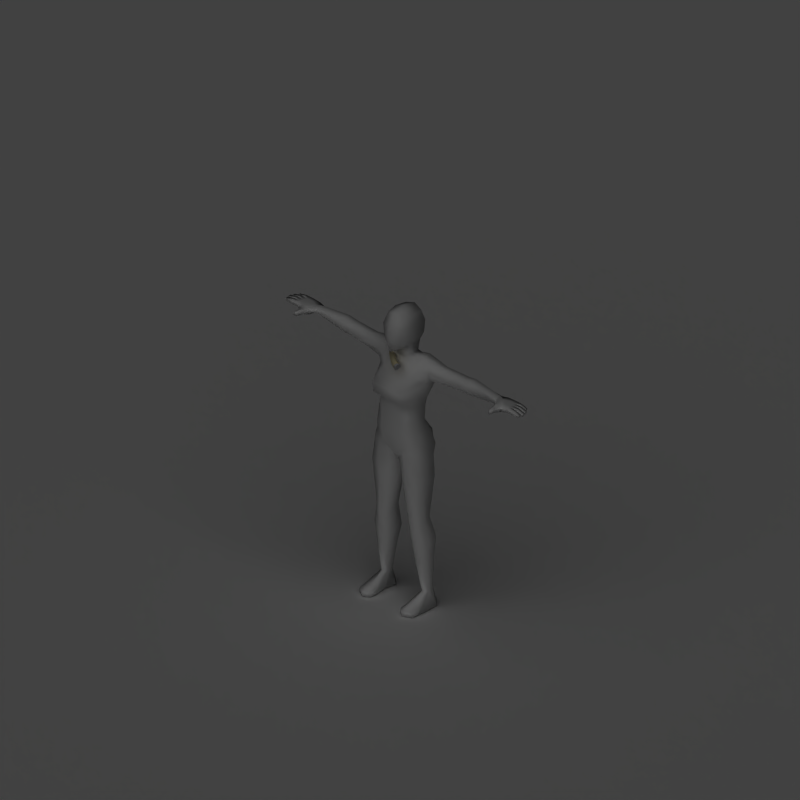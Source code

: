 # Source: dagger.blend  (saved by Blender 2.79.7; exported with 4.5.12 LTS)
import bpy
from mathutils import Matrix  # noqa: F401  (used for matrix-valued properties, if any)

bpy.ops.wm.read_factory_settings(use_empty=True)
scene = bpy.context.scene
scene.name = 'Scene'

# ---- collections
col_collection_1 = bpy.data.collections.new('Collection 1'); scene.collection.children.link(col_collection_1)

# ---- materials (node trees are filled in below, after node groups)
mat_silver_002 = bpy.data.materials.new('Silver.002')
mat_silver_002.alpha_threshold = 0.0
mat_silver_002.preview_render_type = 'SHADERBALL'
mat_silver_002.diffuse_color = (0.7737, 0.7737, 0.7737, 1.0)
mat_silver_002.roughness = 0.5
mat_silver_002.specular_intensity = 0.8
mat_silver_002.line_color = (0.0, 0.0, 0.0, 1.0)
mat_wood_001 = bpy.data.materials.new('Wood.001')
mat_wood_001.alpha_threshold = 0.0
mat_wood_001.preview_render_type = 'FLAT'
mat_wood_001.diffuse_color = (0.9195, 0.8729, 0.6924, 1.0)
mat_wood_001.roughness = 0.5
mat_wood_001.specular_intensity = 0.0
mat_wood_001.line_color = (0.0, 0.0, 0.0, 1.0)
mat_silver_001 = bpy.data.materials.new('Silver.001')
mat_silver_001.alpha_threshold = 0.0
mat_silver_001.diffuse_color = (0.7737, 0.7737, 0.7737, 1.0)
mat_silver_001.roughness = 0.5
mat_silver_001.specular_intensity = 0.8
mat_silver_001.line_color = (0.0, 0.0, 0.0, 1.0)
mat_invis = bpy.data.materials.new('Invis')
mat_invis.alpha_threshold = 0.0
mat_invis.preview_render_type = 'SHADERBALL'
mat_invis.diffuse_color = (1.0, 1.0, 1.0, 1.0)
mat_invis.roughness = 0.5
mat_invis.specular_intensity = 0.0
mat_shadowcatcher = bpy.data.materials.new('ShadowCatcher')
mat_shadowcatcher.alpha_threshold = 0.0
mat_shadowcatcher.diffuse_color = (1.0, 1.0, 1.0, 1.0)
mat_shadowcatcher.roughness = 0.5
mat_shadowcatcher.line_color = (0.0, 0.0, 0.0, 0.666)

# ---- node groups
ng_auto_smooth = bpy.data.node_groups.new('Auto Smooth', 'GeometryNodeTree')
_s = ng_auto_smooth.interface.new_socket(name='Geometry', in_out='OUTPUT', socket_type='NodeSocketGeometry')
_s = ng_auto_smooth.interface.new_socket(name='Geometry', in_out='INPUT', socket_type='NodeSocketGeometry')
_s = ng_auto_smooth.interface.new_socket(name='Angle', in_out='INPUT', socket_type='NodeSocketFloat')
_s.subtype = 'ANGLE'
_s.min_value = 0.0
_s.max_value = 3.142
ng_auto_smooth.is_modifier = True
_N = ng_auto_smooth.nodes; _L = ng_auto_smooth.links
n0 = _N.new('NodeGroupOutput'); n0.name = 'Group Output'; n0.location = (480, -100)
n1 = _N.new('NodeGroupInput'); n1.name = 'Group Input'; n1.location = (-420, -300)
n2 = _N.new('NodeGroupInput'); n2.name = 'Group Input.001'; n2.location = (-60, -100)
n3 = _N.new('GeometryNodeSetShadeSmooth'); n3.name = 'Set Shade Smooth'; n3.location = (120, -100)
n3.domain = 'EDGE'
n4 = _N.new('GeometryNodeSetShadeSmooth'); n4.name = 'Set Shade Smooth.001'; n4.location = (300, -100)
n5 = _N.new('GeometryNodeInputMeshEdgeAngle'); n5.name = 'Edge Angle'; n5.location = (-420, -220)
n6 = _N.new('GeometryNodeInputEdgeSmooth'); n6.name = 'Is Edge Smooth'; n6.location = (-60, -160)
n7 = _N.new('GeometryNodeInputShadeSmooth'); n7.name = 'Is Face Smooth'; n7.location = (-240, -340)
n8 = _N.new('FunctionNodeBooleanMath'); n8.name = 'Boolean Math'; n8.location = (-60, -220)
n9 = _N.new('FunctionNodeCompare'); n9.name = 'Compare'; n9.location = (-240, -180)
n9.operation = 'LESS_EQUAL'
_L.new(n5.outputs[0], n9.inputs[0])
_L.new(n4.outputs[0], n0.inputs[0])
_L.new(n1.outputs[1], n9.inputs[1])
_L.new(n9.outputs[0], n8.inputs[0])
_L.new(n7.outputs[0], n8.inputs[1])
_L.new(n2.outputs[0], n3.inputs[0])
_L.new(n6.outputs[0], n3.inputs[1])
_L.new(n3.outputs[0], n4.inputs[0])
_L.new(n8.outputs[0], n3.inputs[2])
n0.is_active_output = True

# ---- material node trees

# ---- world
world_world = bpy.data.worlds.new('World'); scene.world = world_world
world_world.color = (0.0, 0.0, 0.0)
world_world.use_sun_shadow = False
world_world.sun_shadow_jitter_overblur = 0.0
world_world.cycles.sampling_method = 'MANUAL'
world_world.cycles.sample_map_resolution = 256

# ---- cameras
cam_camera_001 = bpy.data.cameras.new('Camera.001')
cam_camera_001.type = 'ORTHO'
cam_camera_001.passepartout_alpha = 0.2
cam_camera_001.clip_end = 100.0
cam_camera_001.lens = 35.0
cam_camera_001.sensor_width = 32.0
cam_camera_001.sensor_height = 18.0
cam_camera_001.ortho_scale = 4.245
cam_camera_001.show_passepartout = False
cam_camera_001.show_safe_areas = True
cam_camera_001.dof.focus_distance = 0.0
cam_camera_001.dof.aperture_fstop = 128.0

# ---- lights
light_lamp = bpy.data.lights.new('Lamp', 'SUN')
light_lamp.transmission_factor = 0.0
light_lamp.angle = 1.571
light_lamp.energy = 1.0
light_lamp.shadow_buffer_clip_start = 0.5
light_lamp.shadow_soft_size = 1.0
light_lamp.shadow_cascade_max_distance = 1000.0
light_lamp.cycles.use_multiple_importance_sampling = False

# ---- meshes
me_plane = bpy.data.meshes.new('Plane')
me_plane.from_pydata([], [], [])
me_plane.use_remesh_preserve_volume = False
me_plane.use_remesh_preserve_attributes = False
me_plane.use_mirror_vertex_groups = False
me_plane.update()
me_mefeysword = bpy.data.meshes.new('meFeySword')
me_mefeysword.from_pydata([(0.00614, -0.003248, -0.01496), (0.00582, -0.01349, 1.755e-05), (0.006141, -0.003248, 0.01499), (0.006448, 0.01381, 0.01499), (0.006768, 0.02406, 5.294e-06), (0.006447, 0.01381, -0.01496), (0.04176, 0.01199, -0.01496), (0.04413, 0.02241, 5.264e-06), (0.04176, 0.012, 0.01499), (0.03939, -0.003625, 0.01499), (0.03703, -0.01404, 1.753e-05), (0.03939, -0.003635, -0.01496), (0.0684, -0.01044, -0.01589), (0.06346, -0.02063, 1.969e-05), (0.0684, -0.01043, 0.01592), (0.07513, 0.00471, 0.01591), (0.08007, 0.01491, 7.557e-06), (0.07513, 0.0047, -0.01589), (0.09138, -0.00183, -0.01716), (0.09392, 0.01083, 9.509e-06), (0.09138, -0.001819, 0.01719), (0.08342, -0.01947, 0.01719), (0.0776, -0.02966, 2.265e-05), (0.08342, -0.01948, -0.01716), (0.08931, -0.02385, -0.01715), (0.08142, -0.03275, 2.365e-05), (0.08931, -0.02383, 0.0172), (0.1017, -0.007272, 0.01719), (0.1098, 0.001946, 1.201e-05), (0.1017, -0.007283, -0.01716), (-0.3568, 0.01329, 4.603e-06), (-0.3334, -0.004807, 1.701e-05), (-0.3121, 0.01179, -0.004037), (-0.3121, 0.01179, 0.00405), (-0.3021, -0.01917, 2.708e-05), (-0.2841, -0.001858, -0.004028), (-0.2841, -0.001857, 0.004059), (-0.2712, 0.01201, -0.004037), (-0.2712, 0.01201, 0.00405), (-0.2682, -0.02603, 3.218e-05), (-0.2565, -0.01025, -0.004023), (-0.2565, -0.01025, 0.004064), (-0.2414, 0.01206, -0.004036), (-0.2414, 0.01206, 0.004051), (-0.2367, -0.02654, 3.301e-05), (-0.2263, -0.01171, -0.00402), (-0.2263, -0.0117, 0.004067), (-0.2113, 0.01212, -0.004036), (-0.2113, 0.01213, 0.004051), (-0.2014, -0.02198, 3.054e-05), (-0.1924, -0.009436, -0.004021), (-0.1924, -0.009435, 0.004066), (-0.1795, 0.01456, -0.004037), (-0.1795, 0.01456, 0.00405), (-0.1676, -0.01769, 2.821e-05), (-0.1561, -0.00181, -0.004026), (-0.1561, -0.001809, 0.004061), (-0.1461, 0.01625, -0.004038), (-0.1461, 0.01625, 0.004049), (-0.1346, -0.01777, 2.879e-05), (-0.1215, 0.0001515, -0.004027), (-0.1215, 0.0001528, 0.00406), (-0.1106, 0.01975, -0.004039), (-0.1106, 0.01975, 0.004048), (-0.09508, -0.0229, 3.277e-05), (-0.0866, -0.006803, -0.004021), (-0.0866, -0.006801, 0.004066), (-0.07281, 0.02551, -0.004043), (-0.07281, 0.02551, 0.004044), (-0.08931, -0.02526, 3.446e-05), (-0.08102, -0.009744, 0.004069), (-0.08102, -0.009745, -0.004018), (-0.06476, 0.02, -0.004043), (-0.06476, 0.02, 0.004044), (-0.07697, -0.01762, 1.731e-05), (-0.07098, -0.006842, -0.0136), (-0.07098, -0.006842, 0.01363), (-0.06052, 0.01152, 0.01363), (-0.05033, 0.02268, 6.161e-06), (-0.06052, 0.01152, -0.0136), (-0.08655, -0.01966, 1.731e-05), (-0.08056, -0.00888, -0.0136), (-0.08056, -0.008879, 0.01363), (-0.06973, 0.009998, 0.01363), (-0.06394, 0.0203, 6.164e-06), (-0.06973, 0.009998, -0.0136)], [], [(0, 5, 6, 11), (5, 4, 7, 6), (4, 3, 8, 7), (3, 2, 9, 8), (2, 1, 10, 9), (1, 0, 11, 10), (10, 11, 12, 13), (9, 10, 13, 14), (8, 9, 14, 15), (7, 8, 15, 16), (6, 7, 16, 17), (11, 6, 17, 12), (12, 17, 18, 23), (17, 16, 19, 18), (16, 15, 20, 19), (15, 14, 21, 20), (14, 13, 22, 21), (13, 12, 23, 22), (22, 23, 24, 25), (21, 22, 25, 26), (20, 21, 26, 27), (19, 20, 27, 28), (18, 19, 28, 29), (23, 18, 29, 24), (33, 32, 30), (38, 37, 32, 33), (43, 42, 37, 38), (48, 47, 42, 43), (53, 52, 47, 48), (58, 57, 52, 53), (63, 62, 57, 58), (68, 67, 62, 63), (32, 31, 30), (33, 30, 31), (35, 34, 31, 32), (34, 36, 33, 31), (37, 35, 32), (36, 38, 33), (40, 39, 34, 35), (39, 41, 36, 34), (42, 40, 35, 37), (41, 43, 38, 36), (45, 44, 39, 40), (44, 46, 41, 39), (47, 45, 40, 42), (46, 48, 43, 41), (50, 49, 44, 45), (49, 51, 46, 44), (52, 50, 45, 47), (51, 53, 48, 46), (55, 54, 49, 50), (54, 56, 51, 49), (57, 55, 50, 52), (56, 58, 53, 51), (60, 59, 54, 55), (59, 61, 56, 54), (62, 60, 55, 57), (61, 63, 58, 56), (65, 64, 59, 60), (64, 66, 61, 59), (67, 65, 60, 62), (66, 68, 63, 61), (71, 69, 64, 65), (69, 70, 66, 64), (67, 68, 73, 72), (69, 71, 70), (66, 70, 73, 68), (65, 67, 72, 71), (72, 73, 70, 71), (75, 0, 1, 74), (2, 76, 74, 1), (3, 77, 76, 2), (4, 78, 77, 3), (5, 79, 78, 4), (0, 75, 79, 5), (75, 74, 80, 81), (74, 76, 82, 80), (76, 77, 83, 82), (77, 78, 84, 83), (78, 79, 85, 84), (79, 75, 81, 85), (80, 84, 85, 81), (80, 82, 83, 84), (25, 28, 27, 26), (24, 29, 28, 25)])
me_mefeysword.polygons.foreach_set('use_smooth', [1, 1, 1, 1, 1, 1, 1, 1, 1, 1, 1, 1, 1, 1, 1, 1, 1, 1, 1, 1, 1, 1, 1, 1, 1, 1, 1, 1, 1, 1, 1, 1, 1, 1, 1, 1, 0, 0, 1, 1, 0, 0, 1, 1, 0, 0, 1, 1, 0, 0, 1, 1, 0, 0, 1, 1, 0, 0, 1, 1, 0, 0, 1, 1, 0, 0, 0, 0, 0, 1, 1, 1, 1, 1, 1, 1, 1, 1, 1, 1, 1, 0, 0, 0, 0])
me_mefeysword.polygons.foreach_set('material_index', [1, 1, 1, 1, 1, 1, 1, 1, 1, 1, 1, 1, 1, 1, 1, 1, 1, 1, 2, 2, 2, 2, 2, 2, 0, 0, 0, 0, 0, 0, 0, 0, 0, 0, 0, 0, 0, 0, 0, 0, 0, 0, 0, 0, 0, 0, 0, 0, 0, 0, 0, 0, 0, 0, 0, 0, 0, 0, 0, 0, 0, 0, 0, 0, 0, 0, 0, 0, 0, 1, 1, 1, 1, 1, 1, 2, 2, 2, 2, 2, 2, 2, 2, 2, 2])
_k = set([(24, 25), (24, 29), (25, 26), (26, 27), (27, 28), (28, 29), (30, 31), (30, 32), (30, 33), (31, 34), (32, 35), (32, 37), (33, 36), (33, 38), (34, 39), (35, 40), (36, 41), (37, 42), (38, 43), (39, 44), (40, 45), (41, 46), (42, 47), (43, 48), (44, 49), (45, 50), (46, 51), (47, 52), (48, 53), (49, 54), (50, 55), (51, 56), (52, 57), (53, 58), (54, 59), (55, 60), (56, 61), (57, 62), (58, 63), (59, 64), (60, 65), (61, 66), (62, 67), (63, 68), (64, 69), (65, 71), (66, 70), (67, 68), (67, 72), (68, 73), (69, 70), (69, 71), (70, 71), (70, 73), (71, 72), (80, 81), (80, 82), (81, 85), (82, 83), (83, 84), (84, 85)])
me_mefeysword.attributes.new('sharp_edge', 'BOOLEAN', 'EDGE').data.foreach_set('value', [ (min(e.vertices), max(e.vertices)) in _k for e in me_mefeysword.edges])
_uv = me_mefeysword.uv_layers.new(name='UVTex')
_uv.uv.foreach_set('vector', [0.5462, 0.2922, 0.5468, 0.2317, 0.6986, 0.2292, 0.7004, 0.2865, 0.5468, 0.2317, 0.547, 0.156, 0.6969, 0.1518, 0.6986, 0.2292, 0.547, 0.5944, 0.5469, 0.5187, 0.6986, 0.5213, 0.6969, 0.5986, 0.5469, 0.5187, 0.5463, 0.4581, 0.7004, 0.4639, 0.6986, 0.5213, 0.5463, 0.4581, 0.5459, 0.3752, 0.7005, 0.3752, 0.7004, 0.4639, 0.5459, 0.3752, 0.5462, 0.2922, 0.7004, 0.2865, 0.7005, 0.3752, 0.7005, 0.3752, 0.7004, 0.2865, 0.8425, 0.2819, 0.8382, 0.3752, 0.7004, 0.4639, 0.7005, 0.3752, 0.8382, 0.3752, 0.8425, 0.4685, 0.6986, 0.5213, 0.7004, 0.4639, 0.8425, 0.4685, 0.8488, 0.5293, 0.6969, 0.5986, 0.6986, 0.5213, 0.8488, 0.5293, 0.8482, 0.6111, 0.6986, 0.2292, 0.6969, 0.1518, 0.8482, 0.1393, 0.8488, 0.2211, 0.7004, 0.2865, 0.6986, 0.2292, 0.8488, 0.2211, 0.8425, 0.2819, 0.8425, 0.2819, 0.8488, 0.2211, 0.9217, 0.2181, 0.9194, 0.2862, 0.8488, 0.2211, 0.8482, 0.1393, 0.9064, 0.1327, 0.9217, 0.2181, 0.8482, 0.6111, 0.8488, 0.5293, 0.9217, 0.5323, 0.9064, 0.6177, 0.8488, 0.5293, 0.8425, 0.4685, 0.9194, 0.4642, 0.9217, 0.5323, 0.8425, 0.4685, 0.8382, 0.3752, 0.9177, 0.3752, 0.9194, 0.4642, 0.8382, 0.3752, 0.8425, 0.2819, 0.9194, 0.2862, 0.9177, 0.3752, 0.9177, 0.3752, 0.9194, 0.2862, 0.9492, 0.2899, 0.9387, 0.3752, 0.9194, 0.4642, 0.9177, 0.3752, 0.9387, 0.3752, 0.9492, 0.4605, 0.9217, 0.5323, 0.9194, 0.4642, 0.9492, 0.4605, 0.969, 0.5321, 0.9064, 0.6177, 0.9217, 0.5323, 0.969, 0.5321, 0.9805, 0.6168, 0.9217, 0.2181, 0.9064, 0.1327, 0.9805, 0.1336, 0.969, 0.2184, 0.9194, 0.2862, 0.9217, 0.2181, 0.969, 0.2184, 0.9492, 0.2899, 0.1409, 0.9683, 0.1413, 0.9834, 0.02607, 0.9781, 0.2559, 0.9695, 0.2562, 0.9846, 0.1413, 0.9834, 0.1409, 0.9683, 0.3704, 0.9674, 0.3707, 0.9824, 0.2562, 0.9846, 0.2559, 0.9695, 0.4849, 0.9654, 0.4852, 0.9804, 0.3707, 0.9824, 0.3704, 0.9674, 0.5995, 0.9641, 0.5998, 0.9792, 0.4852, 0.9804, 0.4849, 0.9654, 0.7141, 0.9634, 0.7144, 0.9785, 0.5998, 0.9792, 0.5995, 0.9641, 0.8288, 0.9634, 0.8292, 0.9785, 0.7144, 0.9785, 0.7141, 0.9634, 0.9437, 0.9645, 0.944, 0.9796, 0.8292, 0.9785, 0.8288, 0.9634, 0.1714, 0.6443, 0.09999, 0.6935, 0.02607, 0.6341, 0.1716, 0.9118, 0.02607, 0.9172, 0.1019, 0.8602, 0.2605, 0.6906, 0.2, 0.7425, 0.09999, 0.6935, 0.1714, 0.6443, 0.2034, 0.8147, 0.2622, 0.8686, 0.1716, 0.9118, 0.1019, 0.8602, 0.3042, 0.649, 0.2605, 0.6906, 0.1714, 0.6443, 0.2622, 0.8686, 0.3045, 0.9116, 0.1716, 0.9118, 0.349, 0.7204, 0.3092, 0.7684, 0.2, 0.7425, 0.2605, 0.6906, 0.3134, 0.7925, 0.3516, 0.8418, 0.2622, 0.8686, 0.2034, 0.8147, 0.401, 0.6529, 0.349, 0.7204, 0.2605, 0.6906, 0.3042, 0.649, 0.3516, 0.8418, 0.4013, 0.911, 0.3045, 0.9116, 0.2622, 0.8686, 0.4471, 0.729, 0.4114, 0.7743, 0.3092, 0.7684, 0.349, 0.7204, 0.4158, 0.79, 0.4499, 0.8364, 0.3516, 0.8418, 0.3134, 0.7925, 0.499, 0.6567, 0.4471, 0.729, 0.349, 0.7204, 0.401, 0.6529, 0.4499, 0.8364, 0.4994, 0.9104, 0.4013, 0.911, 0.3516, 0.8418, 0.5576, 0.7265, 0.5265, 0.7649, 0.4114, 0.7743, 0.4471, 0.729, 0.5304, 0.8032, 0.5602, 0.8426, 0.4499, 0.8364, 0.4158, 0.79, 0.6026, 0.6535, 0.5576, 0.7265, 0.4471, 0.729, 0.499, 0.6567, 0.5602, 0.8426, 0.6028, 0.9171, 0.4994, 0.9104, 0.4499, 0.8364, 0.6764, 0.7078, 0.6371, 0.7562, 0.5265, 0.7649, 0.5576, 0.7265, 0.6406, 0.8156, 0.6783, 0.8653, 0.5602, 0.8426, 0.5304, 0.8032, 0.7113, 0.6528, 0.6764, 0.7078, 0.5576, 0.7265, 0.6026, 0.6535, 0.6783, 0.8653, 0.7114, 0.9214, 0.6028, 0.9171, 0.5602, 0.8426, 0.7892, 0.7038, 0.7441, 0.7609, 0.6371, 0.7562, 0.6764, 0.7078, 0.7477, 0.8145, 0.7908, 0.8731, 0.6783, 0.8653, 0.6406, 0.8156, 0.8269, 0.6468, 0.7892, 0.7038, 0.6764, 0.7078, 0.7113, 0.6528, 0.7908, 0.8731, 0.8266, 0.9313, 0.7114, 0.9214, 0.6783, 0.8653, 0.8959, 0.7326, 0.8592, 0.7817, 0.7441, 0.7609, 0.7892, 0.7038, 0.8634, 0.7976, 0.8984, 0.8479, 0.7908, 0.8731, 0.7477, 0.8145, 0.956, 0.6341, 0.8959, 0.7326, 0.7892, 0.7038, 0.8269, 0.6468, 0.8984, 0.8479, 0.9552, 0.9483, 0.8266, 0.9313, 0.7908, 0.8731, 0.9181, 0.7427, 0.8824, 0.79, 0.8592, 0.7817, 0.8959, 0.7326, 0.8868, 0.79, 0.921, 0.8385, 0.8984, 0.8479, 0.8634, 0.7976, 0.944, 0.9796, 0.9437, 0.9645, 0.9878, 0.9636, 0.9881, 0.9787, 0.02607, 0.9451, 0.09121, 0.9395, 0.09092, 0.9534, 0.8984, 0.8479, 0.921, 0.8385, 0.9878, 0.9309, 0.9552, 0.9483, 0.8959, 0.7326, 0.956, 0.6341, 0.988, 0.6526, 0.9181, 0.7427, 0.1971, 0.9395, 0.1969, 0.9534, 0.09092, 0.9534, 0.09121, 0.9395, 0.1151, 0.3017, 0.5462, 0.2922, 0.5459, 0.3752, 0.07486, 0.3752, 0.5463, 0.4581, 0.1151, 0.4487, 0.07486, 0.3752, 0.5459, 0.3752, 0.5469, 0.5187, 0.1854, 0.5225, 0.1151, 0.4487, 0.5463, 0.4581, 0.547, 0.5944, 0.25, 0.5983, 0.1854, 0.5225, 0.5469, 0.5187, 0.5468, 0.2317, 0.1854, 0.2278, 0.25, 0.1521, 0.547, 0.156, 0.5462, 0.2922, 0.1151, 0.3017, 0.1854, 0.2278, 0.5468, 0.2317, 0.1151, 0.3017, 0.07486, 0.3752, 0.02137, 0.3752, 0.06112, 0.3026, 0.07486, 0.3752, 0.1151, 0.4487, 0.06112, 0.4478, 0.02137, 0.3752, 0.1151, 0.4487, 0.1854, 0.5225, 0.1328, 0.5228, 0.06112, 0.4478, 0.1854, 0.5225, 0.25, 0.5983, 0.1714, 0.5978, 0.1328, 0.5228, 0.25, 0.1521, 0.1854, 0.2278, 0.1328, 0.2276, 0.1714, 0.1527, 0.1854, 0.2278, 0.1151, 0.3017, 0.06112, 0.3026, 0.1328, 0.2276, 0.2198, 0.07636, 0.4506, 0.07641, 0.3912, 0.1406, 0.2817, 0.1406, 0.2198, 0.07636, 0.2817, 0.01218, 0.3912, 0.01218, 0.4506, 0.07641, 0.01799, 0.08215, 0.203, 0.08216, 0.1496, 0.157, 0.0698, 0.157, 0.06982, 0.007307, 0.1496, 0.007312, 0.203, 0.08216, 0.01799, 0.08215])
me_mefeysword.materials.append(mat_silver_002)
me_mefeysword.materials.append(mat_wood_001)
me_mefeysword.materials.append(None)
me_mefeysword.use_remesh_preserve_volume = False
me_mefeysword.use_remesh_preserve_attributes = False
me_mefeysword.use_mirror_vertex_groups = False
me_mefeysword.update()
me_mehumanfemale = bpy.data.meshes.new('meHumanFemale')
me_mehumanfemale.from_pydata([(-0.6725, 0.1052, 0.4906), (-0.6725, 0.08568, 0.5051), (-0.6725, 0.05281, 0.4994), (-0.6725, 0.03947, 0.4792), (-0.6725, 0.0591, 0.4642), (-0.6725, 0.09197, 0.4699), (-0.751, 0.007144, 0.4677), (-0.7887, 0.01954, 0.475), (-0.7898, 0.0417, 0.4752), (-0.75, 0.02231, 0.4982), (-0.7872, 0.01941, 0.5024), (-0.7884, 0.04157, 0.5026), (-0.7862, 0.0638, 0.5027), (-0.7876, 0.06394, 0.4753), (-0.7129, 0.1102, 0.4622), (-0.7116, 0.1105, 0.4976), (-0.8382, 0.06276, 0.4798), (-0.837, 0.06265, 0.5017), (-0.8359, 0.04049, 0.5015), (-0.837, 0.0406, 0.4796), (-0.8818, 0.04447, 0.4776), (-0.8835, 0.04168, 0.493), (-0.8845, 0.0594, 0.4932), (-0.8824, 0.05688, 0.4778), (-0.8316, 0.08719, 0.5003), (-0.8327, 0.08728, 0.4807), (-0.8316, 0.06513, 0.4796), (-0.8304, 0.06502, 0.5015), (-0.8747, 0.06628, 0.4929), (-0.8729, 0.06908, 0.4775), (-0.8735, 0.08148, 0.4788), (-0.8756, 0.08401, 0.4927), (-0.8319, 0.03828, 0.5015), (-0.8307, 0.01612, 0.5013), (-0.8331, 0.03838, 0.4796), (-0.8319, 0.01623, 0.4794), (-0.8766, 0.0201, 0.4774), (-0.8773, 0.03251, 0.4775), (-0.8784, 0.0173, 0.4928), (-0.8793, 0.03503, 0.493), (-0.7065, 0.02387, 0.4984), (-0.711, 0.06813, 0.5033), (-0.7077, 0.0232, 0.4598), (-0.7126, 0.06789, 0.4602), (-0.7185, -0.0136, 0.4703), (-0.7176, -0.01286, 0.4969), (-0.74, -0.02526, 0.4965), (-0.7408, -0.02592, 0.4729), (-0.7428, -0.05662, 0.4762), (-0.7413, -0.05427, 0.4939), (-0.7277, -0.05478, 0.4969), (-0.7284, -0.05558, 0.472), (-0.8575, 0.1067, 0.4927), (-0.8554, 0.1042, 0.4788), (-0.8548, 0.09176, 0.4775), (-0.8565, 0.08897, 0.4929), (-0.8123, 0.08771, 0.5015), (-0.8134, 0.08781, 0.4796), (-0.8146, 0.11, 0.4807), (-0.8135, 0.1099, 0.5003), (-0.7662, 0.1103, 0.5009), (-0.7675, 0.1104, 0.4763), (-0.7786, 0.0862, 0.4758), (-0.7773, 0.08607, 0.5018), (-0.7453, 0.1113, 0.4676), (-0.7429, 0.1115, 0.4985), (-0.7504, 0.04291, 0.4752), (-0.7489, 0.04278, 0.5026), (-0.7488, 0.087, 0.4758), (-0.7474, 0.08688, 0.5018), (0.0, 0.005203, 0.5518), (0.0, -0.09301, 0.343), (0.0, -0.06926, 0.5582), (0.0, 0.1586, 0.6299), (-0.4323, 0.1009, 0.4342), (-0.4323, 0.05917, 0.4341), (-0.4323, 0.0337, 0.4741), (-0.4323, 0.0591, 0.5117), (-0.4323, 0.1009, 0.5116), (-0.4323, 0.1416, 0.474), (-0.1689, 0.1026, 0.3827), (-0.1632, 0.01902, 0.3939), (-0.1486, 0.01589, 0.4534), (-0.1228, 0.03039, 0.5311), (-0.1239, 0.1042, 0.5305), (-0.1482, 0.1464, 0.4589), (-0.07331, 0.163, 0.4565), (-0.05248, 0.08537, 0.5228), (-0.05203, 0.01716, 0.5245), (-0.08878, -0.0236, 0.4292), (0.0, -0.03048, 0.421), (0.0, 0.1532, 0.4505), (-0.1207, 0.06824, 0.1427), (-0.1207, -0.02773, 0.1864), (-0.0794, -0.06279, 0.2081), (-0.06111, 0.1125, 0.1179), (-0.07142, -0.06494, 0.06648), (-0.1461, -0.02121, 0.07128), (-0.07142, 0.1738, 0.02154), (-0.1474, 0.09803, 0.05712), (-0.1531, -0.01313, 0.02207), (-0.07309, -0.05173, -0.00964), (-0.07309, 0.1849, -0.06755), (-0.1548, 0.116, -0.00842), (-0.1301, 0.07501, -0.8862), (-0.1301, 0.04255, -0.8862), (-0.1536, 0.01922, -0.8862), (-0.1772, 0.04255, -0.8862), (-0.1772, 0.07501, -0.8862), (-0.1536, 0.0974, -0.8862), (-0.1186, 0.08997, -0.4402), (-0.1646, 0.06073, -0.4338), (-0.1661, -0.005254, -0.4559), (-0.1218, -0.03553, -0.486), (-0.07017, -0.005254, -0.4664), (-0.06863, 0.06073, -0.4443), (-0.1131, 0.08425, -0.9758), (-0.1239, 0.01449, -0.9758), (-0.1535, 0.01431, -0.9758), (-0.2016, 0.01449, -0.9758), (-0.1986, 0.08425, -0.9758), (-0.1538, 0.1242, -0.9758), (-0.1971, -0.1038, -0.9758), (-0.1475, -0.1281, -0.9758), (-0.1135, -0.1038, -0.9758), (-0.1951, -0.1038, -0.9488), (-0.1472, -0.1281, -0.9467), (-0.1135, -0.1038, -0.9488), (0.0, 0.007892, 0.4899), (0.0, 0.139, 0.4915), (-0.04655, 0.1086, 0.5885), (-0.0482, 0.02546, 0.5839), (0.0, 0.1242, 0.5721), (-0.1054, -0.09614, 0.3466), (-0.1056, 0.1613, 0.3596), (-0.00215, 0.1454, 0.3557), (-0.0608, 0.1236, 0.6308), (-0.05056, -0.04472, 0.587), (-0.07486, -0.04709, 0.6996), (-0.06232, 0.1312, 0.7005), (0.0, -0.07685, 0.6996), (0.0, 0.1672, 0.6996), (-0.05769, -0.02749, 0.7667), (-0.05769, 0.1041, 0.7711), (0.0, -0.04276, 0.7917), (3.02e-09, 0.1132, 0.7891), (-0.4785, 0.1004, 0.4335), (-0.4785, 0.1365, 0.4755), (-0.4785, 0.1004, 0.5191), (-0.4785, 0.05857, 0.5192), (-0.4785, 0.03142, 0.4756), (-0.4785, 0.05861, 0.4334), (-0.2931, 0.05604, 0.4229), (-0.2607, 0.09843, 0.4136), (-0.3271, 0.02376, 0.464), (-0.289, 0.05902, 0.5077), (-0.2608, 0.09775, 0.5075), (-0.2354, 0.137, 0.4615), (-0.0748, 0.01395, -0.614), (-0.1323, -0.02203, -0.6036), (-0.1947, 0.008134, -0.5816), (-0.1933, 0.08266, -0.5562), (-0.1293, 0.1318, -0.5616), (-0.07298, 0.08905, -0.5884), (-0.1839, 0.08128, -0.1826), (-0.1836, -0.02087, -0.1784), (-0.09537, 0.1313, -0.2237), (-0.09423, -0.05579, -0.2075), (-0.02533, -0.002606, -0.2567), (-0.02487, 0.05707, -0.2526), (0.02487, 0.05707, -0.2526), (0.02533, -0.002606, -0.2567), (0.09423, -0.05579, -0.2075), (0.09537, 0.1313, -0.2237), (0.1836, -0.02087, -0.1784), (0.1839, 0.08128, -0.1826), (0.07298, 0.08905, -0.5884), (0.1293, 0.1318, -0.5616), (0.1933, 0.08266, -0.5562), (0.1947, 0.008134, -0.5816), (0.1323, -0.02203, -0.6036), (0.0748, 0.01395, -0.614), (0.2354, 0.137, 0.4615), (0.2608, 0.09775, 0.5075), (0.289, 0.05902, 0.5077), (0.3271, 0.02376, 0.464), (0.2607, 0.09843, 0.4136), (0.2931, 0.05604, 0.4229), (0.4785, 0.05861, 0.4334), (0.4785, 0.03142, 0.4756), (0.4785, 0.05857, 0.5192), (0.4785, 0.1004, 0.5191), (0.4785, 0.1365, 0.4755), (0.4785, 0.1004, 0.4335), (0.05769, 0.1041, 0.7711), (0.05769, -0.02749, 0.7667), (0.06232, 0.1312, 0.7005), (0.07486, -0.04709, 0.6996), (0.05056, -0.04472, 0.587), (0.0608, 0.1236, 0.6308), (0.1056, 0.1613, 0.3596), (0.1054, -0.09614, 0.3466), (0.0482, 0.02546, 0.5839), (0.04655, 0.1086, 0.5885), (0.1135, -0.1038, -0.9488), (0.1472, -0.1281, -0.9467), (0.1951, -0.1038, -0.9488), (0.1135, -0.1038, -0.9758), (0.1475, -0.1281, -0.9758), (0.1971, -0.1038, -0.9758), (0.1538, 0.1242, -0.9758), (0.1986, 0.08425, -0.9758), (0.2016, 0.01449, -0.9758), (0.1535, 0.01431, -0.9758), (0.1239, 0.01449, -0.9758), (0.1131, 0.08425, -0.9758), (0.06863, 0.06073, -0.4443), (0.07017, -0.005254, -0.4664), (0.1218, -0.03553, -0.486), (0.1661, -0.005254, -0.4559), (0.1646, 0.06073, -0.4338), (0.1186, 0.08997, -0.4402), (0.1536, 0.0974, -0.8862), (0.1772, 0.07501, -0.8862), (0.1772, 0.04255, -0.8862), (0.1536, 0.01922, -0.8862), (0.1301, 0.04255, -0.8862), (0.1301, 0.07501, -0.8862), (0.0, -0.04071, -0.07375), (0.0, 0.1295, -0.1088), (0.1548, 0.116, -0.00842), (0.07309, 0.1849, -0.06755), (0.07309, -0.05173, -0.00964), (0.1531, -0.01313, 0.02207), (0.0, -0.06494, 0.06648), (0.1474, 0.09803, 0.05712), (0.07142, 0.1738, 0.02154), (0.1461, -0.02121, 0.07128), (0.07142, -0.06494, 0.06648), (0.06111, 0.1125, 0.1179), (0.0794, -0.06279, 0.2081), (0.1207, -0.02773, 0.1864), (0.1207, 0.06824, 0.1427), (0.0, -0.05301, 0.2081), (0.08878, -0.0236, 0.4292), (0.05203, 0.01716, 0.5245), (0.05248, 0.08537, 0.5228), (0.07331, 0.163, 0.4565), (0.6725, 0.09197, 0.4699), (0.6725, 0.0591, 0.4642), (0.6725, 0.03947, 0.4792), (0.6725, 0.05281, 0.4994), (0.6725, 0.08568, 0.5051), (0.6725, 0.1052, 0.4906), (0.1482, 0.1464, 0.4589), (0.1239, 0.1042, 0.5305), (0.1228, 0.03039, 0.5311), (0.1486, 0.01589, 0.4534), (0.1632, 0.01902, 0.3939), (0.1689, 0.1026, 0.3827), (0.4323, 0.1416, 0.474), (0.4323, 0.1009, 0.5116), (0.4323, 0.0591, 0.5117), (0.4323, 0.0337, 0.4741), (0.4323, 0.05917, 0.4341), (0.4323, 0.1009, 0.4342), (0.0, 0.161, 0.02435), (0.0, 0.1036, 0.1206), (-0.1472, -0.06005, -0.9758), (-0.2016, -0.05929, -0.9758), (-0.1993, -0.06189, -0.942), (-0.1122, -0.05929, -0.9758), (-0.1132, -0.06189, -0.942), (-0.1469, -0.06538, -0.9279), (0.1469, -0.06538, -0.9279), (0.1132, -0.06189, -0.942), (0.1122, -0.05929, -0.9758), (0.1993, -0.06189, -0.942), (0.2016, -0.05929, -0.9758), (0.1472, -0.06005, -0.9758), (-0.09273, 0.02256, -0.7167), (-0.1399, -0.006882, -0.6996), (-0.1903, 0.01858, -0.6817), (-0.1894, 0.06985, -0.6681), (-0.1372, 0.1183, -0.6622), (-0.09176, 0.07383, -0.7031), (0.09176, 0.07383, -0.7031), (0.1372, 0.1183, -0.6622), (0.1894, 0.06985, -0.6681), (0.1903, 0.01858, -0.6817), (0.1399, -0.006882, -0.6996), (0.09273, 0.02256, -0.7167), (-0.1661, 0.09114, -0.06295), (-0.159, -0.02059, -0.01545), (-0.08276, 0.1531, -0.1258), (-0.07727, -0.05545, -0.03721), (0.01152, 0.07435, -0.1246), (0.01113, -0.009065, -0.1191), (0.07727, -0.05545, -0.03721), (0.08276, 0.1531, -0.1258), (0.159, -0.02059, -0.01545), (0.1661, 0.09114, -0.06295), (-0.01152, 0.07435, -0.1246), (-0.01113, -0.009065, -0.1191), (-0.114, 0.08364, 0.2471), (-0.1192, -0.02481, 0.2566), (-0.07632, -0.06658, 0.2571), (-0.08282, 0.1262, 0.2433), (0.08282, 0.1262, 0.2433), (0.07632, -0.06658, 0.2571), (0.1192, -0.02481, 0.2566), (0.114, 0.08364, 0.2471), (0.0, 0.1134, 0.2446), (0.0, -0.06099, 0.2596), (-0.1908, 0.03914, 0.415), (-0.1824, 0.1002, 0.3991), (-0.1888, 0.02596, 0.4646), (-0.1849, 0.04267, 0.5201), (-0.1829, 0.1036, 0.5197), (-0.1727, 0.1417, 0.4602), (0.1727, 0.1417, 0.4602), (0.1829, 0.1036, 0.5197), (0.1849, 0.04267, 0.5201), (0.1888, 0.02596, 0.4646), (0.1824, 0.1002, 0.3991), (0.1908, 0.03914, 0.415), (-0.0724, 0.03554, 0.6289), (0.0724, 0.03554, 0.6289), (-0.06601, -0.04948, 0.6299), (0.0, -0.08134, 0.6299), (0.06601, -0.04948, 0.6299), (-0.08156, 0.03172, 0.6986), (0.08156, 0.03172, 0.6986), (-0.06619, 0.03615, 0.7749), (0.06619, 0.03615, 0.7749), (0.0, 0.03835, 0.8042), (0.7474, 0.08688, 0.5018), (0.7488, 0.087, 0.4758), (0.7489, 0.04278, 0.5026), (0.7504, 0.04291, 0.4752), (0.7429, 0.1115, 0.4985), (0.7453, 0.1113, 0.4676), (0.7773, 0.08607, 0.5018), (0.7786, 0.0862, 0.4758), (0.7675, 0.1104, 0.4763), (0.7662, 0.1103, 0.5009), (0.8135, 0.1099, 0.5003), (0.8146, 0.11, 0.4807), (0.8134, 0.08781, 0.4796), (0.8123, 0.08771, 0.5015), (0.8565, 0.08897, 0.4929), (0.8548, 0.09176, 0.4775), (0.8554, 0.1042, 0.4788), (0.8575, 0.1067, 0.4927), (0.7284, -0.05558, 0.472), (0.7277, -0.05478, 0.4969), (0.7413, -0.05427, 0.4939), (0.7428, -0.05662, 0.4762), (0.7408, -0.02592, 0.4729), (0.74, -0.02526, 0.4965), (0.7176, -0.01286, 0.4969), (0.7185, -0.0136, 0.4703), (0.7126, 0.06789, 0.4602), (0.7077, 0.0232, 0.4598), (0.711, 0.06813, 0.5033), (0.7065, 0.02387, 0.4984), (0.8793, 0.03503, 0.493), (0.8784, 0.0173, 0.4928), (0.8773, 0.03251, 0.4775), (0.8766, 0.0201, 0.4774), (0.8319, 0.01623, 0.4794), (0.8331, 0.03838, 0.4796), (0.8307, 0.01612, 0.5013), (0.8319, 0.03828, 0.5015), (0.8756, 0.08401, 0.4927), (0.8735, 0.08148, 0.4788), (0.8729, 0.06908, 0.4775), (0.8747, 0.06628, 0.4929), (0.8304, 0.06502, 0.5015), (0.8316, 0.06513, 0.4796), (0.8327, 0.08728, 0.4807), (0.8316, 0.08719, 0.5003), (0.8824, 0.05688, 0.4778), (0.8845, 0.0594, 0.4932), (0.8835, 0.04168, 0.493), (0.8818, 0.04447, 0.4776), (0.837, 0.0406, 0.4796), (0.8359, 0.04049, 0.5015), (0.837, 0.06265, 0.5017), (0.8382, 0.06276, 0.4798), (0.7116, 0.1105, 0.4976), (0.7129, 0.1102, 0.4622), (0.7876, 0.06394, 0.4753), (0.7862, 0.0638, 0.5027), (0.7884, 0.04157, 0.5026), (0.7872, 0.01941, 0.5024), (0.75, 0.02231, 0.4982), (0.7898, 0.0417, 0.4752), (0.7887, 0.01954, 0.475), (0.751, 0.007144, 0.4677), (-0.1343, 0.08726, 0.2955), (-0.1332, -0.01568, 0.2969), (-0.09893, -0.09792, 0.289), (-0.09208, 0.1428, 0.2924), (0.09208, 0.1428, 0.2924), (0.09893, -0.09792, 0.289), (0.1332, -0.01568, 0.2969), (0.1343, 0.08726, 0.2955), (0.0, 0.1284, 0.2911), (0.0, -0.09392, 0.2945)], [], [(6, 9, 10, 7), (13, 8, 19, 16), (12, 13, 16, 17), (11, 12, 17, 18), (8, 11, 18, 19), (19, 18, 21, 20), (18, 17, 22, 21), (17, 16, 23, 22), (16, 19, 20, 23), (20, 21, 22, 23), (12, 63, 24, 27), (62, 13, 26, 25), (13, 12, 27, 26), (26, 27, 28, 29), (25, 26, 29, 30), (27, 24, 31, 28), (24, 25, 30, 31), (29, 28, 31, 30), (10, 11, 32, 33), (11, 8, 34, 32), (7, 10, 33, 35), (8, 7, 35, 34), (34, 35, 36, 37), (35, 33, 38, 36), (32, 34, 37, 39), (33, 32, 39, 38), (36, 38, 39, 37), (42, 40, 45, 44), (6, 42, 44, 47), (40, 9, 46, 45), (9, 6, 47, 46), (46, 47, 48, 49), (45, 46, 49, 50), (47, 44, 51, 48), (44, 45, 50, 51), (49, 48, 51, 50), (2, 40, 42, 3), (1, 41, 40, 2), (0, 15, 41, 1), (4, 43, 14, 5), (3, 42, 43, 4), (54, 55, 52, 53), (59, 58, 53, 52), (56, 59, 52, 55), (58, 57, 54, 53), (57, 56, 55, 54), (61, 62, 57, 58), (63, 60, 59, 56), (60, 61, 58, 59), (0, 5, 14, 15), (15, 14, 64, 65), (60, 65, 64, 61), (12, 41, 69, 63), (60, 63, 69, 65), (15, 65, 69, 41), (11, 67, 41, 12), (9, 40, 41, 67), (9, 67, 11, 10), (8, 13, 43, 66), (13, 62, 68, 43), (6, 66, 43, 42), (14, 43, 68, 64), (61, 64, 68, 62), (6, 7, 8, 66), (24, 63, 62, 25), (56, 57, 62, 63), (85, 84, 87, 86), (84, 83, 88, 87), (83, 82, 89, 88), (96, 97, 100, 101), (99, 98, 102, 103), (98, 266, 229, 102), (234, 96, 101, 228), (97, 99, 103, 100), (104, 105, 117, 116), (107, 108, 120, 119), (108, 109, 121, 120), (109, 104, 116, 121), (127, 126, 123, 124), (126, 125, 122, 123), (88, 89, 90, 128), (86, 87, 129, 91), (87, 88, 131, 130), (70, 131, 88, 128), (129, 87, 130, 132), (90, 89, 133, 71), (86, 91, 135, 134), (81, 133, 89, 82), (80, 85, 86, 134), (243, 94, 96, 234), (93, 97, 96, 94), (92, 99, 97, 93), (92, 95, 98, 99), (267, 266, 98, 95), (131, 70, 72, 137), (132, 130, 136, 73), (73, 136, 139, 141), (138, 140, 144, 142), (141, 139, 143, 145), (118, 119, 120, 121), (116, 117, 118, 121), (74, 146, 147, 79), (0, 147, 146, 5), (79, 147, 148, 78), (147, 0, 1, 148), (78, 148, 149, 77), (148, 1, 2, 149), (77, 149, 150, 76), (149, 2, 3, 150), (76, 150, 151, 75), (150, 3, 4, 151), (75, 151, 146, 74), (151, 4, 5, 146), (75, 152, 154, 76), (76, 154, 155, 77), (77, 155, 156, 78), (78, 156, 157, 79), (153, 74, 79, 157), (74, 153, 152, 75), (265, 264, 187, 186), (186, 182, 260, 265), (261, 260, 182, 183), (262, 261, 183, 184), (263, 262, 184, 185), (264, 263, 185, 187), (188, 193, 248, 249), (264, 265, 193, 188), (189, 188, 249, 250), (263, 264, 188, 189), (190, 189, 250, 251), (262, 263, 189, 190), (191, 190, 251, 252), (261, 262, 190, 191), (192, 191, 252, 253), (260, 261, 191, 192), (193, 192, 253, 248), (265, 260, 192, 193), (215, 210, 213, 214), (213, 210, 211, 212), (141, 145, 194, 196), (197, 195, 144, 140), (73, 141, 196, 199), (132, 73, 199, 203), (72, 70, 202, 198), (267, 239, 236, 266), (242, 235, 236, 239), (242, 241, 237, 235), (241, 240, 238, 237), (243, 234, 238, 240), (259, 200, 247, 254), (258, 257, 244, 201), (247, 200, 135, 91), (90, 71, 201, 244), (129, 132, 203, 246), (70, 128, 245, 202), (246, 203, 202, 245), (247, 91, 129, 246), (245, 128, 90, 244), (205, 208, 209, 206), (204, 207, 208, 205), (222, 210, 215, 227), (223, 211, 210, 222), (224, 212, 211, 223), (227, 215, 214, 226), (237, 233, 230, 235), (234, 228, 232, 238), (236, 231, 229, 266), (235, 230, 231, 236), (238, 232, 233, 237), (256, 245, 244, 257), (255, 246, 245, 256), (254, 247, 246, 255), (118, 268, 269, 119), (268, 123, 122, 269), (119, 269, 270, 107), (269, 122, 125, 270), (117, 271, 268, 118), (271, 124, 123, 268), (105, 272, 271, 117), (272, 127, 124, 271), (107, 270, 273, 106), (270, 125, 126, 273), (106, 273, 272, 105), (273, 126, 127, 272), (226, 275, 274, 225), (275, 204, 205, 274), (225, 274, 277, 224), (274, 205, 206, 277), (214, 276, 275, 226), (276, 207, 204, 275), (213, 279, 276, 214), (279, 208, 207, 276), (224, 277, 278, 212), (277, 206, 209, 278), (212, 278, 279, 213), (278, 209, 208, 279), (158, 280, 285, 163), (280, 105, 104, 285), (159, 281, 280, 158), (281, 106, 105, 280), (160, 282, 281, 159), (282, 107, 106, 281), (161, 283, 282, 160), (283, 108, 107, 282), (162, 284, 283, 161), (284, 109, 108, 283), (163, 285, 284, 162), (285, 104, 109, 284), (177, 287, 286, 176), (287, 222, 227, 286), (178, 288, 287, 177), (288, 223, 222, 287), (179, 289, 288, 178), (289, 224, 223, 288), (180, 290, 289, 179), (290, 225, 224, 289), (181, 291, 290, 180), (291, 226, 225, 290), (176, 286, 291, 181), (286, 227, 226, 291), (103, 292, 293, 100), (292, 164, 165, 293), (102, 294, 292, 103), (294, 166, 164, 292), (100, 293, 295, 101), (293, 165, 167, 295), (101, 295, 303, 228), (295, 167, 168, 303), (229, 302, 294, 102), (302, 169, 166, 294), (228, 303, 302, 229), (303, 168, 169, 302), (229, 296, 297, 228), (296, 170, 171, 297), (231, 299, 296, 229), (299, 173, 170, 296), (228, 297, 298, 232), (297, 171, 172, 298), (232, 298, 300, 233), (298, 172, 174, 300), (230, 301, 299, 231), (301, 175, 173, 299), (233, 300, 301, 230), (300, 174, 175, 301), (304, 92, 93, 305), (305, 93, 94, 306), (243, 313, 306, 94), (307, 95, 92, 304), (95, 307, 312, 267), (267, 312, 308, 239), (311, 242, 239, 308), (240, 309, 313, 243), (309, 240, 241, 310), (310, 241, 242, 311), (152, 314, 316, 154), (314, 81, 82, 316), (154, 316, 317, 155), (316, 82, 83, 317), (155, 317, 318, 156), (317, 83, 84, 318), (156, 318, 319, 157), (318, 84, 85, 319), (80, 315, 319, 85), (315, 153, 157, 319), (153, 315, 314, 152), (315, 80, 81, 314), (187, 325, 324, 186), (325, 258, 259, 324), (254, 320, 324, 259), (320, 182, 186, 324), (182, 320, 321, 183), (320, 254, 255, 321), (183, 321, 322, 184), (321, 255, 256, 322), (184, 322, 323, 185), (322, 256, 257, 323), (185, 323, 325, 187), (323, 257, 258, 325), (72, 329, 328, 137), (329, 140, 138, 328), (198, 330, 329, 72), (330, 197, 140, 329), (198, 202, 327, 330), (199, 327, 202, 203), (131, 137, 328, 326), (130, 131, 326, 136), (197, 330, 327, 332), (196, 332, 327, 199), (138, 331, 326, 328), (136, 326, 331, 139), (195, 197, 332, 334), (194, 334, 332, 196), (139, 331, 333, 143), (138, 142, 333, 331), (144, 195, 334, 335), (142, 144, 335, 333), (143, 333, 335, 145), (145, 335, 334, 194), (349, 342, 343, 348), (381, 380, 343, 342), (399, 339, 397, 398), (344, 343, 337, 341), (391, 341, 337, 362), (399, 363, 362, 339), (392, 362, 337, 343), (397, 339, 362, 392), (396, 395, 394, 338), (396, 338, 364, 365), (394, 393, 364, 338), (390, 364, 336, 340), (345, 340, 336, 342), (393, 342, 336, 364), (345, 344, 341, 340), (390, 340, 341, 391), (253, 390, 391, 248), (345, 346, 347, 344), (342, 349, 346, 345), (344, 347, 348, 343), (348, 351, 350, 349), (347, 352, 351, 348), (349, 350, 353, 346), (346, 353, 352, 347), (351, 352, 353, 350), (250, 249, 362, 363), (249, 248, 391, 362), (253, 252, 364, 390), (252, 251, 365, 364), (251, 250, 363, 365), (356, 355, 354, 357), (361, 354, 355, 360), (358, 357, 354, 361), (360, 355, 356, 359), (359, 356, 357, 358), (396, 359, 358, 399), (365, 360, 359, 396), (399, 358, 361, 363), (363, 361, 360, 365), (369, 368, 366, 367), (372, 367, 366, 373), (373, 366, 368, 371), (370, 369, 367, 372), (371, 368, 369, 370), (397, 371, 370, 398), (398, 370, 372, 395), (394, 373, 371, 397), (395, 372, 373, 394), (376, 375, 374, 377), (381, 374, 375, 380), (378, 377, 374, 381), (380, 375, 376, 379), (379, 376, 377, 378), (392, 379, 378, 393), (343, 380, 379, 392), (393, 378, 381, 342), (385, 382, 383, 384), (389, 382, 385, 386), (388, 383, 382, 389), (387, 384, 383, 388), (386, 385, 384, 387), (397, 386, 387, 394), (394, 387, 388, 393), (393, 388, 389, 392), (392, 389, 386, 397), (399, 398, 395, 396), (80, 400, 401, 81), (400, 304, 305, 401), (81, 401, 402, 133), (401, 305, 306, 402), (313, 409, 402, 306), (409, 71, 133, 402), (134, 403, 400, 80), (403, 307, 304, 400), (307, 403, 408, 312), (403, 134, 135, 408), (312, 408, 404, 308), (408, 135, 200, 404), (259, 407, 404, 200), (407, 311, 308, 404), (309, 405, 409, 313), (405, 201, 71, 409), (201, 405, 406, 258), (405, 309, 310, 406), (258, 406, 407, 259), (406, 310, 311, 407), (172, 218, 219, 174), (174, 219, 220, 175), (171, 217, 218, 172), (179, 219, 218, 180), (178, 220, 219, 179), (177, 221, 220, 178), (176, 216, 221, 177), (176, 181, 217, 216), (180, 218, 217, 181), (173, 175, 220, 221), (170, 173, 221, 216), (170, 216, 217, 171), (113, 114, 168, 167), (112, 113, 167, 165), (114, 115, 169, 168), (114, 158, 163, 115), (113, 159, 158, 114), (112, 160, 159, 113), (111, 161, 160, 112), (111, 112, 165, 164), (110, 166, 169, 115), (110, 115, 163, 162), (110, 111, 164, 166), (110, 162, 161, 111)])
me_mehumanfemale.polygons.foreach_set('use_smooth', [1, 1, 1, 1, 1, 1, 1, 1, 1, 1, 1, 1, 1, 1, 1, 1, 1, 1, 1, 1, 1, 1, 1, 1, 1, 1, 1, 1, 1, 1, 1, 1, 1, 1, 1, 1, 1, 1, 1, 1, 1, 1, 1, 1, 1, 1, 1, 1, 1, 1, 1, 1, 1, 1, 1, 1, 1, 1, 1, 1, 1, 1, 1, 1, 1, 1, 1, 1, 1, 1, 1, 1, 1, 1, 1, 1, 1, 1, 1, 1, 1, 1, 1, 1, 1, 1, 1, 1, 1, 1, 1, 1, 1, 1, 1, 1, 1, 1, 1, 0, 0, 1, 1, 1, 1, 1, 1, 1, 1, 1, 1, 1, 1, 1, 1, 1, 1, 1, 1, 1, 1, 1, 1, 1, 1, 1, 1, 1, 1, 1, 1, 1, 1, 1, 1, 1, 1, 0, 0, 1, 1, 1, 1, 1, 1, 1, 1, 1, 1, 1, 1, 1, 1, 1, 1, 1, 1, 1, 1, 1, 1, 1, 1, 1, 1, 1, 1, 1, 1, 1, 1, 1, 0, 0, 1, 1, 0, 0, 1, 1, 1, 1, 1, 1, 1, 1, 1, 1, 1, 1, 0, 0, 1, 1, 0, 0, 1, 1, 1, 1, 1, 1, 1, 1, 1, 1, 1, 1, 1, 1, 1, 1, 1, 1, 1, 1, 1, 1, 1, 1, 1, 1, 1, 1, 1, 1, 1, 1, 1, 1, 1, 1, 1, 1, 1, 1, 1, 1, 1, 1, 1, 1, 1, 1, 1, 1, 1, 1, 1, 1, 1, 1, 1, 1, 1, 1, 1, 1, 1, 1, 1, 1, 1, 1, 1, 1, 1, 1, 1, 1, 1, 1, 1, 1, 1, 1, 1, 1, 1, 1, 1, 1, 1, 1, 1, 1, 1, 1, 1, 1, 1, 1, 1, 1, 1, 1, 1, 1, 1, 1, 1, 1, 1, 1, 1, 1, 1, 1, 1, 1, 1, 1, 1, 1, 1, 1, 1, 1, 1, 1, 1, 1, 1, 1, 1, 1, 1, 1, 1, 1, 1, 1, 1, 1, 1, 1, 1, 1, 1, 1, 1, 1, 1, 1, 1, 1, 1, 1, 1, 1, 1, 1, 1, 1, 1, 1, 1, 1, 1, 1, 1, 1, 1, 1, 1, 1, 1, 1, 1, 1, 1, 1, 1, 1, 1, 1, 1, 1, 1, 1, 1, 1, 1, 1, 1, 1, 1, 1, 1, 1, 1, 1, 1, 1, 1, 1, 1, 1, 1, 1, 1, 1, 1, 1, 1, 1, 1, 1])
_uv = me_mehumanfemale.uv_layers.new(name='UVTex')
_uv.uv.foreach_set('vector', [0.8077, 0.2633, 0.8051, 0.2838, 0.7829, 0.2834, 0.7836, 0.2669, 0.788, 0.3799, 0.7874, 0.3931, 0.7593, 0.3954, 0.7579, 0.3823, 0.9077, 0.5883, 0.9077, 0.6047, 0.8775, 0.6036, 0.8775, 0.5905, 0.7825, 0.2964, 0.7842, 0.3097, 0.7537, 0.3098, 0.7541, 0.2965, 0.9058, 0.572, 0.9058, 0.5883, 0.8776, 0.5862, 0.8776, 0.5732, 0.8776, 0.5732, 0.8776, 0.5862, 0.8495, 0.5797, 0.8509, 0.5704, 0.7541, 0.2965, 0.7537, 0.3098, 0.7248, 0.3086, 0.7251, 0.2979, 0.8775, 0.5905, 0.8775, 0.6036, 0.851, 0.6063, 0.8495, 0.597, 0.7579, 0.3823, 0.7593, 0.3954, 0.7327, 0.3946, 0.7318, 0.3872, 0.7327, 0.3946, 0.7237, 0.3971, 0.7225, 0.3866, 0.7318, 0.3872, 0.7842, 0.3097, 0.7901, 0.3232, 0.7567, 0.3249, 0.7571, 0.3113, 0.7924, 0.3661, 0.788, 0.3799, 0.7614, 0.381, 0.7598, 0.3677, 0.9077, 0.6047, 0.9077, 0.5883, 0.934, 0.5905, 0.934, 0.6035, 0.934, 0.6035, 0.934, 0.5905, 0.96, 0.597, 0.9586, 0.6063, 0.7598, 0.3677, 0.7614, 0.381, 0.7364, 0.3804, 0.7355, 0.373, 0.7571, 0.3113, 0.7567, 0.3249, 0.7293, 0.324, 0.7295, 0.3131, 0.8754, 0.5561, 0.8755, 0.5678, 0.851, 0.5704, 0.8495, 0.5621, 0.7364, 0.3804, 0.7271, 0.3822, 0.727, 0.3715, 0.7355, 0.373, 0.7829, 0.2834, 0.7825, 0.2964, 0.7565, 0.2939, 0.7582, 0.2809, 0.9058, 0.5883, 0.9058, 0.572, 0.9318, 0.5732, 0.9318, 0.5863, 0.7836, 0.2669, 0.7829, 0.2834, 0.7582, 0.2809, 0.7574, 0.2682, 0.7874, 0.3931, 0.7891, 0.4062, 0.7635, 0.4102, 0.7618, 0.3971, 0.7618, 0.3971, 0.7635, 0.4102, 0.7367, 0.4099, 0.7358, 0.4026, 0.7574, 0.2682, 0.7582, 0.2809, 0.7301, 0.2778, 0.7305, 0.2684, 0.9318, 0.5863, 0.9318, 0.5732, 0.9582, 0.5704, 0.9598, 0.5797, 0.7582, 0.2809, 0.7565, 0.2939, 0.7282, 0.2883, 0.7301, 0.2778, 0.7367, 0.4099, 0.7278, 0.4126, 0.7264, 0.4022, 0.7358, 0.4026, 0.8547, 0.2653, 0.8343, 0.2819, 0.8221, 0.2582, 0.8362, 0.2494, 0.8124, 0.412, 0.8376, 0.3997, 0.8327, 0.423, 0.82, 0.4328, 0.8343, 0.2819, 0.8051, 0.2838, 0.8065, 0.2533, 0.8221, 0.2582, 0.7916, 0.4127, 0.8124, 0.412, 0.82, 0.4328, 0.8062, 0.4386, 0.8062, 0.4386, 0.82, 0.4328, 0.8236, 0.452, 0.8135, 0.4539, 0.8221, 0.2582, 0.8065, 0.2533, 0.8014, 0.2362, 0.8096, 0.234, 0.82, 0.4328, 0.8327, 0.423, 0.8319, 0.4492, 0.8236, 0.452, 0.8362, 0.2494, 0.8221, 0.2582, 0.8096, 0.234, 0.8229, 0.2264, 0.8135, 0.4539, 0.8236, 0.452, 0.8267, 0.4601, 0.8126, 0.4618, 0.8543, 0.3045, 0.8343, 0.2819, 0.8547, 0.2653, 0.8612, 0.2915, 0.8523, 0.325, 0.8297, 0.3116, 0.8343, 0.2819, 0.8543, 0.3045, 0.8503, 0.3399, 0.8275, 0.3359, 0.8297, 0.3116, 0.8523, 0.325, 0.8552, 0.375, 0.8312, 0.3745, 0.8275, 0.3535, 0.8512, 0.3551, 0.8612, 0.3886, 0.8376, 0.3997, 0.8312, 0.3745, 0.8552, 0.375, 0.7469, 0.3609, 0.7376, 0.3614, 0.7389, 0.351, 0.7469, 0.3535, 0.771, 0.3402, 0.7711, 0.3514, 0.7469, 0.3535, 0.7456, 0.3452, 0.7693, 0.3274, 0.771, 0.3402, 0.7456, 0.3452, 0.7434, 0.3346, 0.7711, 0.3514, 0.7713, 0.3645, 0.7469, 0.3609, 0.7469, 0.3535, 0.9286, 0.5677, 0.9286, 0.5547, 0.9547, 0.5612, 0.9533, 0.5704, 0.7992, 0.3515, 0.7924, 0.3661, 0.7713, 0.3645, 0.7711, 0.3514, 0.7901, 0.3232, 0.798, 0.3369, 0.771, 0.3402, 0.7693, 0.3274, 0.798, 0.3369, 0.7992, 0.3515, 0.7711, 0.3514, 0.771, 0.3402, 0.8503, 0.3399, 0.8512, 0.3551, 0.8275, 0.3535, 0.8275, 0.3359, 0.8275, 0.3359, 0.8275, 0.3535, 0.8122, 0.3523, 0.811, 0.3367, 0.798, 0.3369, 0.811, 0.3367, 0.8122, 0.3523, 0.7992, 0.3515, 0.7842, 0.3097, 0.8297, 0.3116, 0.8079, 0.3229, 0.7901, 0.3232, 0.798, 0.3369, 0.7901, 0.3232, 0.8079, 0.3229, 0.811, 0.3367, 0.8275, 0.3359, 0.811, 0.3367, 0.8079, 0.3229, 0.8297, 0.3116, 0.7825, 0.2964, 0.8064, 0.2964, 0.8297, 0.3116, 0.7842, 0.3097, 0.8051, 0.2838, 0.8343, 0.2819, 0.8297, 0.3116, 0.8064, 0.2964, 0.8051, 0.2838, 0.8064, 0.2964, 0.7825, 0.2964, 0.7829, 0.2834, 0.7874, 0.3931, 0.788, 0.3799, 0.8312, 0.3745, 0.8101, 0.3909, 0.788, 0.3799, 0.7924, 0.3661, 0.8092, 0.365, 0.8312, 0.3745, 0.8124, 0.412, 0.8101, 0.3909, 0.8312, 0.3745, 0.8376, 0.3997, 0.8275, 0.3535, 0.8312, 0.3745, 0.8092, 0.365, 0.8122, 0.3523, 0.7992, 0.3515, 0.8122, 0.3523, 0.8092, 0.365, 0.7924, 0.3661, 0.8124, 0.412, 0.7891, 0.4062, 0.7874, 0.3931, 0.8101, 0.3909, 0.8754, 0.5561, 0.9078, 0.5534, 0.9078, 0.5689, 0.8755, 0.5678, 0.9286, 0.5547, 0.9286, 0.5677, 0.9078, 0.5689, 0.9078, 0.5534, 0.169, 0.738, 0.15, 0.7762, 0.1134, 0.7731, 0.1336, 0.7271, 0.3112, 0.8289, 0.3034, 0.7919, 0.3375, 0.7774, 0.345, 0.8116, 0.3034, 0.7919, 0.2734, 0.7524, 0.3116, 0.7243, 0.3375, 0.7774, 0.3126, 0.486, 0.2555, 0.4912, 0.2469, 0.4594, 0.3073, 0.4313, 0.1832, 0.4905, 0.1281, 0.4841, 0.1153, 0.4484, 0.1695, 0.4574, 0.1281, 0.4841, 0.09699, 0.498, 0.07184, 0.4393, 0.1153, 0.4484, 0.3612, 0.4842, 0.3126, 0.486, 0.3073, 0.4313, 0.3611, 0.3654, 0.2555, 0.4912, 0.1832, 0.4905, 0.1695, 0.4574, 0.2469, 0.4594, 0.8466, 0.8828, 0.8298, 0.8884, 0.7994, 0.8468, 0.8358, 0.8339, 0.8294, 0.9165, 0.8463, 0.9226, 0.8338, 0.9721, 0.7975, 0.9594, 0.8463, 0.9226, 0.864, 0.9252, 0.8666, 0.9767, 0.8338, 0.9721, 0.8642, 0.8801, 0.8466, 0.8828, 0.8358, 0.8339, 0.8666, 0.829, 0.7414, 0.8809, 0.7364, 0.8991, 0.7225, 0.8986, 0.7277, 0.8775, 0.7364, 0.8991, 0.7411, 0.9233, 0.7275, 0.9266, 0.7225, 0.8986, 0.3375, 0.7774, 0.3116, 0.7243, 0.3612, 0.7176, 0.3612, 0.7578, 0.1336, 0.7271, 0.1134, 0.7731, 0.09444, 0.7378, 0.09964, 0.7171, 0.7705, 0.04548, 0.8039, 0.04572, 0.8004, 0.075, 0.759, 0.07852, 0.8571, 0.04019, 0.8206, 0.04749, 0.8283, 0.01787, 0.857, 0.002623, 0.7351, 0.026, 0.7705, 0.04548, 0.759, 0.07852, 0.7359, 0.06667, 0.3612, 0.7176, 0.3116, 0.7243, 0.311, 0.6681, 0.3612, 0.6655, 0.1336, 0.7271, 0.09964, 0.7171, 0.1108, 0.672, 0.1594, 0.6863, 0.2508, 0.7171, 0.311, 0.6681, 0.3116, 0.7243, 0.2734, 0.7524, 0.1983, 0.7047, 0.169, 0.738, 0.1336, 0.7271, 0.1594, 0.6863, 0.3612, 0.5807, 0.3088, 0.5833, 0.3126, 0.486, 0.3612, 0.4842, 0.2709, 0.5695, 0.2555, 0.4912, 0.3126, 0.486, 0.3088, 0.5833, 0.1995, 0.5471, 0.1832, 0.4905, 0.2555, 0.4912, 0.2709, 0.5695, 0.1995, 0.5471, 0.148, 0.5423, 0.1281, 0.4841, 0.1832, 0.4905, 0.1135, 0.5518, 0.09699, 0.498, 0.1281, 0.4841, 0.148, 0.5423, 0.8206, 0.04749, 0.8571, 0.04019, 0.8571, 0.07808, 0.833, 0.08082, 0.7359, 0.06667, 0.759, 0.07852, 0.7564, 0.1009, 0.7236, 0.09733, 0.7236, 0.09733, 0.7564, 0.1009, 0.7538, 0.1312, 0.7206, 0.132, 0.8288, 0.1266, 0.8572, 0.1252, 0.8573, 0.1595, 0.8296, 0.1579, 0.7206, 0.132, 0.7538, 0.1312, 0.7645, 0.1646, 0.7365, 0.179, 0.9344, 0.4908, 0.9347, 0.4621, 0.9763, 0.4642, 1.0, 0.4911, 0.976, 0.5152, 0.9344, 0.5085, 0.9344, 0.4908, 1.0, 0.4911, 0.1627, 0.9428, 0.139, 0.9493, 0.1323, 0.9219, 0.1543, 0.9143, 0.03548, 0.9432, 0.1323, 0.9219, 0.139, 0.9493, 0.03809, 0.9562, 0.1543, 0.9143, 0.1323, 0.9219, 0.1208, 0.8968, 0.1426, 0.8882, 0.1323, 0.9219, 0.03548, 0.9432, 0.03053, 0.9309, 0.1208, 0.8968, 0.1426, 0.8882, 0.1208, 0.8968, 0.1121, 0.8788, 0.1336, 0.8676, 0.1208, 0.8968, 0.03053, 0.9309, 0.02317, 0.9153, 0.1121, 0.8788, 0.1336, 0.8676, 0.1121, 0.8788, 0.1017, 0.8561, 0.1234, 0.8449, 0.1121, 0.8788, 0.02317, 0.9153, 0.01714, 0.9037, 0.1017, 0.8561, 0.1234, 0.8449, 0.1017, 0.8561, 0.09022, 0.8342, 0.1107, 0.8221, 0.1017, 0.8561, 0.01714, 0.9037, 0.01054, 0.8924, 0.09022, 0.8342, 0.1107, 0.8221, 0.09022, 0.8342, 0.07875, 0.8166, 0.09854, 0.8037, 0.09022, 0.8342, 0.01054, 0.8924, 0.0, 0.8788, 0.07875, 0.8166, 0.1107, 0.8221, 0.1758, 0.7785, 0.1743, 0.8145, 0.1234, 0.8449, 0.1234, 0.8449, 0.1743, 0.8145, 0.2102, 0.8348, 0.1336, 0.8676, 0.1336, 0.8676, 0.2102, 0.8348, 0.2347, 0.851, 0.1426, 0.8882, 0.1426, 0.8882, 0.2347, 0.851, 0.2588, 0.8821, 0.1543, 0.9143, 0.2538, 0.9199, 0.1627, 0.9428, 0.1543, 0.9143, 0.2588, 0.8821, 0.09854, 0.8037, 0.1743, 0.7495, 0.1758, 0.7785, 0.1107, 0.8221, 0.624, 0.8037, 0.6118, 0.8221, 0.5467, 0.7785, 0.5482, 0.7494, 0.4686, 0.9199, 0.4637, 0.8821, 0.5682, 0.9143, 0.5598, 0.9428, 0.5799, 0.8882, 0.5682, 0.9143, 0.4637, 0.8821, 0.4878, 0.851, 0.5889, 0.8676, 0.5799, 0.8882, 0.4878, 0.851, 0.5122, 0.8347, 0.5991, 0.8449, 0.5889, 0.8676, 0.5122, 0.8347, 0.5482, 0.8145, 0.6118, 0.8221, 0.5991, 0.8449, 0.5482, 0.8145, 0.5467, 0.7785, 0.6323, 0.8342, 0.6438, 0.8166, 0.7225, 0.8788, 0.712, 0.8924, 0.6118, 0.8221, 0.624, 0.8037, 0.6438, 0.8166, 0.6323, 0.8342, 0.6208, 0.8561, 0.6323, 0.8342, 0.712, 0.8924, 0.7054, 0.9037, 0.5991, 0.8449, 0.6118, 0.8221, 0.6323, 0.8342, 0.6208, 0.8561, 0.6104, 0.8788, 0.6208, 0.8561, 0.7054, 0.9037, 0.6993, 0.9153, 0.5889, 0.8676, 0.5991, 0.8449, 0.6208, 0.8561, 0.6104, 0.8788, 0.6017, 0.8968, 0.6104, 0.8788, 0.6993, 0.9153, 0.692, 0.9309, 0.5799, 0.8882, 0.5889, 0.8676, 0.6104, 0.8788, 0.6017, 0.8968, 0.5902, 0.9218, 0.6017, 0.8968, 0.692, 0.9309, 0.687, 0.9432, 0.5682, 0.9143, 0.5799, 0.8882, 0.6017, 0.8968, 0.5902, 0.9218, 0.5835, 0.9493, 0.5902, 0.9218, 0.687, 0.9432, 0.6844, 0.9562, 0.5598, 0.9428, 0.5682, 0.9143, 0.5902, 0.9218, 0.5835, 0.9493, 0.9761, 0.6248, 1.0, 0.649, 0.9344, 0.6489, 0.9345, 0.6312, 0.9344, 0.6489, 1.0, 0.649, 0.9761, 0.6758, 0.9345, 0.6776, 0.9938, 0.1316, 0.9781, 0.1787, 0.95, 0.1643, 0.9607, 0.1309, 0.8856, 0.1265, 0.8849, 0.1578, 0.8573, 0.1595, 0.8572, 0.1252, 0.9907, 0.09694, 0.9938, 0.1316, 0.9607, 0.1309, 0.958, 0.1006, 0.9784, 0.06631, 0.9907, 0.09694, 0.958, 0.1006, 0.9553, 0.07823, 0.8571, 0.07808, 0.8571, 0.04019, 0.8936, 0.04738, 0.8813, 0.08074, 0.609, 0.5516, 0.5745, 0.5421, 0.5943, 0.4839, 0.6255, 0.4978, 0.5229, 0.547, 0.5392, 0.4903, 0.5943, 0.4839, 0.5745, 0.5421, 0.5229, 0.547, 0.4515, 0.5694, 0.4668, 0.4911, 0.5392, 0.4903, 0.4515, 0.5694, 0.4136, 0.5833, 0.4097, 0.486, 0.4668, 0.4911, 0.3612, 0.5807, 0.3612, 0.4842, 0.4097, 0.486, 0.4136, 0.5833, 0.5242, 0.7047, 0.5631, 0.6863, 0.5889, 0.7272, 0.5534, 0.738, 0.4717, 0.7171, 0.4491, 0.7523, 0.4109, 0.7242, 0.4114, 0.668, 0.5889, 0.7272, 0.5631, 0.6863, 0.6138, 0.6716, 0.6229, 0.7171, 0.3612, 0.7176, 0.3612, 0.6655, 0.4114, 0.668, 0.4109, 0.7242, 0.979, 0.02564, 0.9784, 0.06631, 0.9553, 0.07823, 0.9437, 0.04522, 0.8571, 0.04019, 0.857, 0.002623, 0.8858, 0.01779, 0.8936, 0.04738, 0.9437, 0.04522, 0.9553, 0.07823, 0.9139, 0.07483, 0.9102, 0.04557, 0.5889, 0.7272, 0.6229, 0.7171, 0.6281, 0.7378, 0.6091, 0.7731, 0.385, 0.7774, 0.3612, 0.7578, 0.3612, 0.7176, 0.4109, 0.7242, 0.7368, 0.7571, 0.7225, 0.7577, 0.7276, 0.7289, 0.7415, 0.7323, 0.7418, 0.7758, 0.7279, 0.7792, 0.7225, 0.7577, 0.7368, 0.7571, 0.8677, 0.7766, 0.8701, 0.829, 0.8386, 0.824, 0.8497, 0.7738, 0.8493, 0.7331, 0.8365, 0.6823, 0.8701, 0.6776, 0.8675, 0.7304, 0.8321, 0.7393, 0.7993, 0.6954, 0.8365, 0.6823, 0.8493, 0.7331, 0.8497, 0.7738, 0.8386, 0.824, 0.8013, 0.8107, 0.8324, 0.7681, 0.4668, 0.4911, 0.4754, 0.4593, 0.5528, 0.4572, 0.5392, 0.4903, 0.3612, 0.4842, 0.3611, 0.3654, 0.415, 0.4312, 0.4097, 0.486, 0.5943, 0.4839, 0.6071, 0.4482, 0.6506, 0.439, 0.6255, 0.4978, 0.5392, 0.4903, 0.5528, 0.4572, 0.6071, 0.4482, 0.5943, 0.4839, 0.4097, 0.486, 0.415, 0.4312, 0.4754, 0.4593, 0.4668, 0.4911, 0.4191, 0.7919, 0.385, 0.7774, 0.4109, 0.7242, 0.4491, 0.7523, 0.4113, 0.8289, 0.3775, 0.8116, 0.385, 0.7774, 0.4191, 0.7919, 0.5534, 0.738, 0.5889, 0.7272, 0.6091, 0.7731, 0.5724, 0.7763, 0.9344, 0.4908, 0.89, 0.4943, 0.8907, 0.4618, 0.9347, 0.4621, 0.89, 0.4943, 0.8495, 0.4939, 0.8641, 0.4643, 0.8907, 0.4618, 0.7975, 0.9594, 0.7592, 0.9458, 0.7641, 0.9277, 0.8294, 0.9165, 0.7592, 0.9458, 0.736, 0.9373, 0.7411, 0.9233, 0.7641, 0.9277, 0.9344, 0.5085, 0.8904, 0.5152, 0.89, 0.4943, 0.9344, 0.4908, 0.8904, 0.5152, 0.8638, 0.5143, 0.8495, 0.4939, 0.89, 0.4943, 0.8298, 0.8884, 0.7647, 0.8777, 0.7604, 0.8594, 0.7994, 0.8468, 0.7647, 0.8777, 0.7414, 0.8809, 0.737, 0.8667, 0.7604, 0.8594, 0.8294, 0.9165, 0.7641, 0.9277, 0.7664, 0.8979, 0.8181, 0.9022, 0.7641, 0.9277, 0.7411, 0.9233, 0.7364, 0.8991, 0.7664, 0.8979, 0.8181, 0.9022, 0.7664, 0.8979, 0.7647, 0.8777, 0.8298, 0.8884, 0.7664, 0.8979, 0.7364, 0.8991, 0.7414, 0.8809, 0.7647, 0.8777, 0.8324, 0.7681, 0.7657, 0.779, 0.7675, 0.7584, 0.8205, 0.7539, 0.7657, 0.779, 0.7418, 0.7758, 0.7368, 0.7571, 0.7675, 0.7584, 0.8205, 0.7539, 0.7675, 0.7584, 0.7651, 0.7278, 0.8321, 0.7393, 0.7675, 0.7584, 0.7368, 0.7571, 0.7415, 0.7323, 0.7651, 0.7278, 0.8013, 0.8107, 0.7613, 0.7978, 0.7657, 0.779, 0.8324, 0.7681, 0.7613, 0.7978, 0.7373, 0.7903, 0.7418, 0.7758, 0.7657, 0.779, 0.9344, 0.6489, 0.89, 0.6452, 0.8905, 0.6242, 0.9345, 0.6312, 0.89, 0.6452, 0.8495, 0.6453, 0.8639, 0.625, 0.8905, 0.6242, 0.8321, 0.7393, 0.7651, 0.7278, 0.7601, 0.7093, 0.7993, 0.6954, 0.7651, 0.7278, 0.7415, 0.7323, 0.7364, 0.718, 0.7601, 0.7093, 0.9345, 0.6776, 0.8905, 0.6776, 0.89, 0.6452, 0.9344, 0.6489, 0.8905, 0.6776, 0.8639, 0.6749, 0.8495, 0.6453, 0.89, 0.6452, 0.1587, 0.1157, 0.1289, 0.07684, 0.1513, 0.06442, 0.1942, 0.1025, 0.1289, 0.07684, 0.07549, 0.01232, 0.08643, 0.0009518, 0.1513, 0.06442, 0.134, 0.1357, 0.111, 0.09758, 0.1289, 0.07684, 0.1587, 0.1157, 0.111, 0.09758, 0.0624, 0.0217, 0.07549, 0.01232, 0.1289, 0.07684, 0.1093, 0.1561, 0.09072, 0.116, 0.111, 0.09758, 0.134, 0.1357, 0.09072, 0.116, 0.04789, 0.02819, 0.0624, 0.0217, 0.111, 0.09758, 0.08411, 0.1768, 0.0706, 0.13, 0.09072, 0.116, 0.1093, 0.1561, 0.0706, 0.13, 0.03316, 0.03335, 0.04789, 0.02819, 0.09072, 0.116, 0.05323, 0.1867, 0.04034, 0.1438, 0.0706, 0.13, 0.08411, 0.1768, 0.04034, 0.1438, 0.01838, 0.03809, 0.03316, 0.03335, 0.0706, 0.13, 0.01822, 0.1886, 0.006163, 0.1315, 0.04034, 0.1438, 0.05323, 0.1867, 0.006163, 0.1315, 0.002932, 0.04104, 0.01838, 0.03809, 0.04034, 0.1438, 0.669, 0.186, 0.6818, 0.1431, 0.716, 0.1307, 0.704, 0.1879, 0.6818, 0.1431, 0.7037, 0.03714, 0.7192, 0.04008, 0.716, 0.1307, 0.638, 0.1762, 0.6515, 0.1293, 0.6818, 0.1431, 0.669, 0.186, 0.6515, 0.1293, 0.6889, 0.03241, 0.7037, 0.03714, 0.6818, 0.1431, 0.6127, 0.1555, 0.6313, 0.1153, 0.6515, 0.1293, 0.638, 0.1762, 0.6313, 0.1153, 0.6741, 0.02725, 0.6889, 0.03241, 0.6515, 0.1293, 0.588, 0.1352, 0.611, 0.09688, 0.6313, 0.1153, 0.6127, 0.1555, 0.611, 0.09688, 0.6596, 0.02076, 0.6741, 0.02725, 0.6313, 0.1153, 0.5632, 0.1151, 0.593, 0.07612, 0.611, 0.09688, 0.588, 0.1352, 0.593, 0.07612, 0.6464, 0.01138, 0.6596, 0.02076, 0.611, 0.09688, 0.5277, 0.1019, 0.5705, 0.06372, 0.593, 0.07612, 0.5632, 0.1151, 0.5705, 0.06372, 0.6354, 0.0, 0.6464, 0.01138, 0.593, 0.07612, 0.1695, 0.4574, 0.1732, 0.4255, 0.2438, 0.4351, 0.2469, 0.4594, 0.1732, 0.4255, 0.1572, 0.3656, 0.2059, 0.3479, 0.2438, 0.4351, 0.1153, 0.4484, 0.1101, 0.4173, 0.1732, 0.4255, 0.1695, 0.4574, 0.1101, 0.4173, 0.1033, 0.3652, 0.1572, 0.3656, 0.1732, 0.4255, 0.2469, 0.4594, 0.2438, 0.4351, 0.3017, 0.4115, 0.3073, 0.4313, 0.2438, 0.4351, 0.2059, 0.3479, 0.2459, 0.3111, 0.3017, 0.4115, 0.3073, 0.4313, 0.3017, 0.4115, 0.3328, 0.3244, 0.3611, 0.3654, 0.3017, 0.4115, 0.2459, 0.3111, 0.2681, 0.2622, 0.3328, 0.3244, 0.07184, 0.4393, 0.05736, 0.4173, 0.1101, 0.4173, 0.1153, 0.4484, 0.05736, 0.4173, 0.05219, 0.3566, 0.1033, 0.3652, 0.1101, 0.4173, 0.3611, 0.3654, 0.3328, 0.3244, 0.3454, 0.2707, 0.361, 0.2435, 0.3328, 0.3244, 0.2681, 0.2622, 0.2906, 0.2416, 0.3454, 0.2707, 0.361, 0.2435, 0.3766, 0.2707, 0.3893, 0.3244, 0.3611, 0.3654, 0.3766, 0.2707, 0.4314, 0.2414, 0.4539, 0.262, 0.3893, 0.3244, 0.6071, 0.4482, 0.6123, 0.4171, 0.6651, 0.4169, 0.6506, 0.439, 0.6123, 0.4171, 0.619, 0.3648, 0.6702, 0.3562, 0.6651, 0.4169, 0.3611, 0.3654, 0.3893, 0.3244, 0.4205, 0.4114, 0.415, 0.4312, 0.3893, 0.3244, 0.4539, 0.262, 0.4762, 0.3109, 0.4205, 0.4114, 0.415, 0.4312, 0.4205, 0.4114, 0.4786, 0.435, 0.4754, 0.4593, 0.4205, 0.4114, 0.4762, 0.3109, 0.5163, 0.3476, 0.4786, 0.435, 0.5528, 0.4572, 0.5491, 0.4252, 0.6123, 0.4171, 0.6071, 0.4482, 0.5491, 0.4252, 0.5651, 0.3654, 0.619, 0.3648, 0.6123, 0.4171, 0.4754, 0.4593, 0.4786, 0.435, 0.5491, 0.4252, 0.5528, 0.4572, 0.4786, 0.435, 0.5163, 0.3476, 0.5651, 0.3654, 0.5491, 0.4252, 0.198, 0.619, 0.1995, 0.5471, 0.2709, 0.5695, 0.2723, 0.6186, 0.2723, 0.6186, 0.2709, 0.5695, 0.3088, 0.5833, 0.3131, 0.616, 0.3612, 0.5807, 0.3612, 0.6126, 0.3131, 0.616, 0.3088, 0.5833, 0.1643, 0.6203, 0.148, 0.5423, 0.1995, 0.5471, 0.198, 0.619, 0.148, 0.5423, 0.1643, 0.6203, 0.1185, 0.616, 0.1135, 0.5518, 0.609, 0.5516, 0.6041, 0.6159, 0.5582, 0.6202, 0.5745, 0.5421, 0.5245, 0.6189, 0.5229, 0.547, 0.5745, 0.5421, 0.5582, 0.6202, 0.4136, 0.5833, 0.4094, 0.616, 0.3612, 0.6126, 0.3612, 0.5807, 0.4094, 0.616, 0.4136, 0.5833, 0.4515, 0.5694, 0.4502, 0.6185, 0.4502, 0.6185, 0.4515, 0.5694, 0.5229, 0.547, 0.5245, 0.6189, 0.1758, 0.7785, 0.232, 0.7392, 0.2515, 0.7706, 0.1743, 0.8145, 0.232, 0.7392, 0.2508, 0.7171, 0.2734, 0.7524, 0.2515, 0.7706, 0.1743, 0.8145, 0.2515, 0.7706, 0.269, 0.8041, 0.2102, 0.8348, 0.2515, 0.7706, 0.2734, 0.7524, 0.3034, 0.7919, 0.269, 0.8041, 0.2102, 0.8348, 0.269, 0.8041, 0.2801, 0.8382, 0.2347, 0.851, 0.269, 0.8041, 0.3034, 0.7919, 0.3112, 0.8289, 0.2801, 0.8382, 0.2347, 0.851, 0.2801, 0.8382, 0.2946, 0.8756, 0.2588, 0.8821, 0.2801, 0.8382, 0.3112, 0.8289, 0.3078, 0.8737, 0.2946, 0.8756, 0.3055, 0.9219, 0.2956, 0.9163, 0.2946, 0.8756, 0.3078, 0.8737, 0.2956, 0.9163, 0.2538, 0.9199, 0.2588, 0.8821, 0.2946, 0.8756, 0.1743, 0.7495, 0.1965, 0.7163, 0.232, 0.7392, 0.1758, 0.7785, 0.1965, 0.7163, 0.1983, 0.7047, 0.2508, 0.7171, 0.232, 0.7392, 0.5467, 0.7785, 0.4904, 0.7392, 0.526, 0.7163, 0.5482, 0.7494, 0.4904, 0.7392, 0.4717, 0.7171, 0.5242, 0.7047, 0.526, 0.7163, 0.4147, 0.8736, 0.4279, 0.8756, 0.4269, 0.9163, 0.4169, 0.9219, 0.4279, 0.8756, 0.4637, 0.8821, 0.4686, 0.9199, 0.4269, 0.9163, 0.4637, 0.8821, 0.4279, 0.8756, 0.4424, 0.8382, 0.4878, 0.851, 0.4279, 0.8756, 0.4147, 0.8736, 0.4113, 0.8289, 0.4424, 0.8382, 0.4878, 0.851, 0.4424, 0.8382, 0.4534, 0.8041, 0.5122, 0.8347, 0.4424, 0.8382, 0.4113, 0.8289, 0.4191, 0.7919, 0.4534, 0.8041, 0.5122, 0.8347, 0.4534, 0.8041, 0.471, 0.7706, 0.5482, 0.8145, 0.4534, 0.8041, 0.4191, 0.7919, 0.4491, 0.7523, 0.471, 0.7706, 0.5482, 0.8145, 0.471, 0.7706, 0.4904, 0.7392, 0.5467, 0.7785, 0.471, 0.7706, 0.4491, 0.7523, 0.4717, 0.7171, 0.4904, 0.7392, 0.8571, 0.07808, 0.8572, 0.1001, 0.8301, 0.1002, 0.833, 0.08082, 0.8572, 0.1001, 0.8572, 0.1252, 0.8288, 0.1266, 0.8301, 0.1002, 0.8813, 0.08074, 0.8842, 0.1002, 0.8572, 0.1001, 0.8571, 0.07808, 0.8842, 0.1002, 0.8856, 0.1265, 0.8572, 0.1252, 0.8572, 0.1001, 0.8813, 0.08074, 0.9139, 0.07483, 0.9191, 0.0983, 0.8842, 0.1002, 0.958, 0.1006, 0.9191, 0.0983, 0.9139, 0.07483, 0.9553, 0.07823, 0.8004, 0.075, 0.833, 0.08082, 0.8301, 0.1002, 0.7953, 0.09848, 0.759, 0.07852, 0.8004, 0.075, 0.7953, 0.09848, 0.7564, 0.1009, 0.8856, 0.1265, 0.8842, 0.1002, 0.9191, 0.0983, 0.9169, 0.1287, 0.9607, 0.1309, 0.9169, 0.1287, 0.9191, 0.0983, 0.958, 0.1006, 0.8288, 0.1266, 0.7975, 0.1289, 0.7953, 0.09848, 0.8301, 0.1002, 0.7564, 0.1009, 0.7953, 0.09848, 0.7975, 0.1289, 0.7538, 0.1312, 0.8849, 0.1578, 0.8856, 0.1265, 0.9169, 0.1287, 0.9163, 0.1645, 0.95, 0.1643, 0.9163, 0.1645, 0.9169, 0.1287, 0.9607, 0.1309, 0.7538, 0.1312, 0.7975, 0.1289, 0.7982, 0.1646, 0.7645, 0.1646, 0.8288, 0.1266, 0.8296, 0.1579, 0.7982, 0.1646, 0.7975, 0.1289, 0.8573, 0.1595, 0.8849, 0.1578, 0.8897, 0.1885, 0.8573, 0.191, 0.8296, 0.1579, 0.8573, 0.1595, 0.8573, 0.191, 0.8249, 0.1886, 0.8279, 0.2215, 0.8249, 0.1886, 0.8573, 0.191, 0.8574, 0.2299, 0.8574, 0.2299, 0.8573, 0.191, 0.8897, 0.1885, 0.8868, 0.2214, 0.8755, 0.5344, 0.8964, 0.5331, 0.8964, 0.5486, 0.8755, 0.5474, 0.9287, 0.5358, 0.9287, 0.5475, 0.8964, 0.5486, 0.8964, 0.5331, 0.7665, 0.632, 0.7692, 0.6127, 0.7899, 0.6154, 0.788, 0.6273, 0.7803, 0.577, 0.786, 0.5905, 0.7707, 0.5891, 0.7683, 0.5773, 0.7543, 0.578, 0.7683, 0.5773, 0.7707, 0.5891, 0.7503, 0.5972, 0.7665, 0.632, 0.7438, 0.6201, 0.7503, 0.5972, 0.7692, 0.6127, 0.7897, 0.6033, 0.7503, 0.5972, 0.7707, 0.5891, 0.786, 0.5905, 0.7899, 0.6154, 0.7692, 0.6127, 0.7503, 0.5972, 0.7897, 0.6033, 0.7766, 0.5148, 0.797, 0.5151, 0.797, 0.527, 0.7751, 0.5263, 0.7766, 0.5148, 0.7751, 0.5263, 0.7534, 0.5396, 0.75, 0.5124, 0.797, 0.527, 0.7951, 0.5391, 0.7534, 0.5396, 0.7751, 0.5263, 0.7547, 0.562, 0.7534, 0.5396, 0.773, 0.5506, 0.7698, 0.5631, 0.7817, 0.5637, 0.7698, 0.5631, 0.773, 0.5506, 0.7893, 0.5513, 0.7951, 0.5391, 0.7893, 0.5513, 0.773, 0.5506, 0.7534, 0.5396, 0.7817, 0.5637, 0.7803, 0.577, 0.7683, 0.5773, 0.7698, 0.5631, 0.7547, 0.562, 0.7698, 0.5631, 0.7683, 0.5773, 0.7543, 0.578, 0.7338, 0.5649, 0.7547, 0.562, 0.7543, 0.578, 0.7325, 0.5789, 0.7817, 0.5637, 0.8063, 0.5674, 0.8059, 0.5776, 0.7803, 0.577, 0.7893, 0.5513, 0.8082, 0.5557, 0.8063, 0.5674, 0.7817, 0.5637, 0.7803, 0.577, 0.8059, 0.5776, 0.8054, 0.5896, 0.786, 0.5905, 0.8755, 0.5474, 0.8509, 0.5501, 0.8495, 0.5408, 0.8755, 0.5344, 0.8059, 0.5776, 0.828, 0.5802, 0.8279, 0.587, 0.8054, 0.5896, 0.8082, 0.5557, 0.8317, 0.5631, 0.8295, 0.5726, 0.8063, 0.5674, 0.8063, 0.5674, 0.8295, 0.5726, 0.828, 0.5802, 0.8059, 0.5776, 0.8279, 0.587, 0.828, 0.5802, 0.8354, 0.5782, 0.8363, 0.5877, 0.7225, 0.6092, 0.7284, 0.5969, 0.7503, 0.5972, 0.7438, 0.6201, 0.7284, 0.5969, 0.7325, 0.5789, 0.7543, 0.578, 0.7503, 0.5972, 0.7338, 0.5649, 0.7323, 0.5513, 0.7534, 0.5396, 0.7547, 0.562, 0.7323, 0.5513, 0.731, 0.5324, 0.75, 0.5124, 0.7534, 0.5396, 0.731, 0.5324, 0.7252, 0.5204, 0.7318, 0.4966, 0.75, 0.5124, 0.7643, 0.6703, 0.765, 0.6776, 0.7521, 0.6756, 0.7551, 0.6683, 0.7491, 0.4825, 0.7619, 0.4618, 0.7739, 0.4692, 0.7618, 0.4909, 0.759, 0.6508, 0.7551, 0.6683, 0.7477, 0.6655, 0.7476, 0.6415, 0.7618, 0.4909, 0.7739, 0.4692, 0.7814, 0.4714, 0.7762, 0.487, 0.7714, 0.6565, 0.7643, 0.6703, 0.7551, 0.6683, 0.759, 0.6508, 0.7855, 0.6332, 0.7714, 0.6565, 0.759, 0.6508, 0.7665, 0.632, 0.75, 0.5124, 0.7618, 0.4909, 0.7762, 0.487, 0.7766, 0.5148, 0.7665, 0.632, 0.759, 0.6508, 0.7476, 0.6415, 0.7438, 0.6201, 0.7318, 0.4966, 0.7491, 0.4825, 0.7618, 0.4909, 0.75, 0.5124, 0.8358, 0.6321, 0.8369, 0.6255, 0.8455, 0.6253, 0.8439, 0.6349, 0.8197, 0.5135, 0.8454, 0.5115, 0.8469, 0.5211, 0.8208, 0.5255, 0.8775, 0.5311, 0.8495, 0.5245, 0.851, 0.5152, 0.8775, 0.518, 0.8207, 0.5019, 0.8453, 0.5028, 0.8454, 0.5115, 0.8197, 0.5135, 0.8132, 0.6197, 0.8369, 0.6255, 0.8358, 0.6321, 0.8113, 0.6316, 0.7899, 0.6154, 0.8132, 0.6197, 0.8113, 0.6316, 0.788, 0.6273, 0.7968, 0.5, 0.8207, 0.5019, 0.8197, 0.5135, 0.797, 0.5151, 0.9034, 0.5331, 0.8775, 0.5311, 0.8775, 0.518, 0.9034, 0.5168, 0.797, 0.5151, 0.8197, 0.5135, 0.8208, 0.5255, 0.797, 0.527, 0.8369, 0.6052, 0.8379, 0.5984, 0.8457, 0.5973, 0.8454, 0.607, 0.9287, 0.5358, 0.9547, 0.5417, 0.9531, 0.5501, 0.9287, 0.5475, 0.8198, 0.5413, 0.8451, 0.5438, 0.8449, 0.5538, 0.8198, 0.5538, 0.8159, 0.5929, 0.8379, 0.5984, 0.8369, 0.6052, 0.814, 0.605, 0.8755, 0.6215, 0.8509, 0.6242, 0.8495, 0.615, 0.8755, 0.6084, 0.9018, 0.6226, 0.8755, 0.6215, 0.8755, 0.6084, 0.9018, 0.6063, 0.786, 0.5905, 0.8159, 0.5929, 0.814, 0.605, 0.7897, 0.6033, 0.7951, 0.5391, 0.8198, 0.5413, 0.8198, 0.5538, 0.7893, 0.5513, 0.84, 0.6182, 0.8409, 0.6115, 0.8495, 0.6112, 0.8481, 0.6208, 0.8172, 0.6063, 0.8409, 0.6115, 0.84, 0.6182, 0.8155, 0.6182, 0.932, 0.6084, 0.96, 0.615, 0.9585, 0.6242, 0.932, 0.6215, 0.823, 0.5279, 0.8495, 0.53, 0.8494, 0.5398, 0.823, 0.5401, 0.9317, 0.5179, 0.9584, 0.5152, 0.9598, 0.5245, 0.9317, 0.531, 0.9034, 0.5168, 0.9317, 0.5179, 0.9317, 0.531, 0.9034, 0.5331, 0.797, 0.527, 0.823, 0.5279, 0.823, 0.5401, 0.7951, 0.5391, 0.9018, 0.6063, 0.932, 0.6084, 0.932, 0.6215, 0.9018, 0.6226, 0.7897, 0.6033, 0.8172, 0.6063, 0.8155, 0.6182, 0.7899, 0.6154, 0.7748, 0.496, 0.7968, 0.5, 0.797, 0.5151, 0.7766, 0.5148, 0.1983, 0.7047, 0.2025, 0.6525, 0.2653, 0.6466, 0.2508, 0.7171, 0.2025, 0.6525, 0.198, 0.619, 0.2723, 0.6186, 0.2653, 0.6466, 0.2508, 0.7171, 0.2653, 0.6466, 0.3124, 0.6425, 0.311, 0.6681, 0.2653, 0.6466, 0.2723, 0.6186, 0.3131, 0.616, 0.3124, 0.6425, 0.3612, 0.6126, 0.3612, 0.6385, 0.3124, 0.6425, 0.3131, 0.616, 0.3612, 0.6385, 0.3612, 0.6655, 0.311, 0.6681, 0.3124, 0.6425, 0.1594, 0.6863, 0.1627, 0.6503, 0.2025, 0.6525, 0.1983, 0.7047, 0.1627, 0.6503, 0.1643, 0.6203, 0.198, 0.619, 0.2025, 0.6525, 0.1643, 0.6203, 0.1627, 0.6503, 0.116, 0.6397, 0.1185, 0.616, 0.1627, 0.6503, 0.1594, 0.6863, 0.1108, 0.672, 0.116, 0.6397, 0.6041, 0.6159, 0.6065, 0.6396, 0.5598, 0.6502, 0.5582, 0.6202, 0.6065, 0.6396, 0.6138, 0.6716, 0.5631, 0.6863, 0.5598, 0.6502, 0.5242, 0.7047, 0.52, 0.6524, 0.5598, 0.6502, 0.5631, 0.6863, 0.52, 0.6524, 0.5245, 0.6189, 0.5582, 0.6202, 0.5598, 0.6502, 0.4094, 0.616, 0.41, 0.6425, 0.3612, 0.6385, 0.3612, 0.6126, 0.41, 0.6425, 0.4114, 0.668, 0.3612, 0.6655, 0.3612, 0.6385, 0.4114, 0.668, 0.41, 0.6425, 0.4572, 0.6466, 0.4717, 0.7171, 0.41, 0.6425, 0.4094, 0.616, 0.4502, 0.6185, 0.4572, 0.6466, 0.4717, 0.7171, 0.4572, 0.6466, 0.52, 0.6524, 0.5242, 0.7047, 0.4572, 0.6466, 0.4502, 0.6185, 0.5245, 0.6189, 0.52, 0.6524, 0.4762, 0.3109, 0.5605, 0.1861, 0.5816, 0.2116, 0.5163, 0.3476, 0.5163, 0.3476, 0.5816, 0.2116, 0.6138, 0.2357, 0.5651, 0.3654, 0.4539, 0.262, 0.5285, 0.1791, 0.5605, 0.1861, 0.4762, 0.3109, 0.6127, 0.1555, 0.5816, 0.2116, 0.5605, 0.1861, 0.588, 0.1352, 0.638, 0.1762, 0.6138, 0.2357, 0.5816, 0.2116, 0.6127, 0.1555, 0.669, 0.186, 0.644, 0.2457, 0.6138, 0.2357, 0.638, 0.1762, 0.704, 0.1879, 0.6743, 0.2571, 0.644, 0.2457, 0.669, 0.186, 0.5277, 0.1019, 0.5632, 0.1151, 0.5285, 0.1791, 0.4955, 0.1666, 0.588, 0.1352, 0.5605, 0.1861, 0.5285, 0.1791, 0.5632, 0.1151, 0.619, 0.3648, 0.5651, 0.3654, 0.6138, 0.2357, 0.644, 0.2457, 0.6702, 0.3562, 0.619, 0.3648, 0.644, 0.2457, 0.6743, 0.2571, 0.4314, 0.2414, 0.4955, 0.1666, 0.5285, 0.1791, 0.4539, 0.262, 0.1615, 0.1865, 0.1935, 0.1795, 0.2681, 0.2622, 0.2459, 0.3111, 0.1405, 0.2121, 0.1615, 0.1865, 0.2459, 0.3111, 0.2059, 0.3479, 0.1935, 0.1795, 0.2264, 0.167, 0.2906, 0.2416, 0.2681, 0.2622, 0.1935, 0.1795, 0.1587, 0.1157, 0.1942, 0.1025, 0.2264, 0.167, 0.1615, 0.1865, 0.134, 0.1357, 0.1587, 0.1157, 0.1935, 0.1795, 0.1405, 0.2121, 0.1093, 0.1561, 0.134, 0.1357, 0.1615, 0.1865, 0.1083, 0.2361, 0.08411, 0.1768, 0.1093, 0.1561, 0.1405, 0.2121, 0.1083, 0.2361, 0.1405, 0.2121, 0.2059, 0.3479, 0.1572, 0.3656, 0.07818, 0.2462, 0.1033, 0.3652, 0.05219, 0.3566, 0.04794, 0.2577, 0.07818, 0.2462, 0.04794, 0.2577, 0.01822, 0.1886, 0.05323, 0.1867, 0.07818, 0.2462, 0.1083, 0.2361, 0.1572, 0.3656, 0.1033, 0.3652, 0.07818, 0.2462, 0.05323, 0.1867, 0.08411, 0.1768, 0.1083, 0.2361])
me_mehumanfemale.materials.append(mat_invis)
me_mehumanfemale.use_remesh_preserve_volume = False
me_mehumanfemale.use_remesh_preserve_attributes = False
me_mehumanfemale.use_mirror_vertex_groups = False
me_mehumanfemale.update()
me_plane_001 = bpy.data.meshes.new('Plane.001')
me_plane_001.from_pydata([(1.0, 1.0, 0.0), (1.0, -1.0, 0.0), (-1.0, -1.0, 0.0), (-1.0, 1.0, 0.0)], [], [(0, 3, 2, 1)])
me_plane_001.materials.append(mat_shadowcatcher)
me_plane_001.use_remesh_preserve_volume = False
me_plane_001.use_remesh_preserve_attributes = False
me_plane_001.use_mirror_vertex_groups = False
me_plane_001.update()
arm_arfemalearm = bpy.data.armatures.new('arFemaleArm')  # bones are not reproduced

# ---- objects
ob_camera = bpy.data.objects.new('Camera', cam_camera_001)
ob_lamp = bpy.data.objects.new('Lamp', light_lamp)
ob_renderplatform = bpy.data.objects.new('RenderPlatform', me_plane)
ob_femalearm = bpy.data.objects.new('FemaleArm', arm_arfemalearm)
ob_dagger = bpy.data.objects.new('Dagger', me_mefeysword)
ob_humanfemale = bpy.data.objects.new('HumanFemale', me_mehumanfemale)
ob_shadowplane = bpy.data.objects.new('ShadowPlane', me_plane_001)

# ---- transforms, parenting, visibility, modifiers, constraints
ob_camera.location = (5.0, -5.0, 5.3)
ob_camera.rotation_euler = (1.047, 0.0, 0.7854)
ob_camera.lock_rotations_4d = False
ob_camera.empty_display_type = 'ARROWS'
ob_camera.lineart.crease_threshold = 0.0
ob_lamp.location = (2.5, -5.0, 7.5)
ob_lamp.rotation_euler = (0.4847, 0.4381, -0.2138)
ob_lamp.lock_rotations_4d = False
ob_lamp.empty_display_type = 'ARROWS'
ob_lamp.lineart.crease_threshold = 0.0
ob_renderplatform.location = (0.0, 0.0, 0.0)
ob_renderplatform.rotation_euler = (0.0, 0.0, -263.9)
ob_renderplatform.lock_rotations_4d = False
ob_renderplatform.empty_display_type = 'ARROWS'
ob_renderplatform.lineart.crease_threshold = 0.0
ob_femalearm.parent = ob_renderplatform
ob_femalearm.matrix_parent_inverse = Matrix(((1.0, -0.000265, 0.0, 0.0), (0.000265, 1.0, 0.0, 0.0), (0.0, 0.0, 1.0, 0.0), (0.0, 0.0, 0.0, 1.0)))
ob_femalearm.location = (0.0001068, -0.0008577, 1.506)
ob_femalearm.lock_rotations_4d = False
ob_femalearm.empty_display_type = 'ARROWS'
ob_femalearm.color = (0.0, 0.0, 0.0, 1.0)
ob_femalearm.lineart.crease_threshold = 0.0
ob_dagger.parent = ob_femalearm
ob_dagger.matrix_parent_inverse = Matrix(((0.7407, 0.4199, -0.5244, 0.6214), (-0.6432, 0.2177, -0.7341, 0.3436), (-0.194, 0.8811, 0.4313, -0.6076), (0.0, 0.0, 0.0, 1.0)))
ob_dagger.location = (-0.3555, 0.1572, 0.8554)
ob_dagger.rotation_euler = (1.582, -0.07608, 0.2032)
ob_dagger.lock_rotations_4d = False
ob_dagger.empty_display_type = 'ARROWS'
ob_dagger.lineart.crease_threshold = 0.0
ob_dagger.material_slots[2].link = 'OBJECT'; ob_dagger.material_slots[2].material = mat_silver_001
_m = ob_dagger.modifiers.new('EdgeSplit', 'EDGE_SPLIT')
_m.use_edge_angle = False
_m = ob_dagger.modifiers.new('Auto Smooth', 'NODES')
_m.node_group = ng_auto_smooth
_gi = [s.identifier for s in ng_auto_smooth.interface.items_tree if s.item_type == 'SOCKET' and s.in_out == 'INPUT']
_m[_gi[1]] = 1.396  # Angle
ob_humanfemale.parent = ob_renderplatform
ob_humanfemale.matrix_parent_inverse = Matrix(((1.0, -0.000265, 0.0, 0.0), (0.000265, 1.0, 0.0, 0.0), (0.0, 0.0, 1.0, 0.0), (0.0, 0.0, 0.0, 1.0)))
ob_humanfemale.location = (0.001256, -0.005265, 0.9827)
ob_humanfemale.rotation_euler = (0.0, -0.0, -3.02e-07)
ob_humanfemale.lock_rotations_4d = False
ob_humanfemale.empty_display_type = 'ARROWS'
ob_humanfemale.color = (0.0, 0.0, 0.0, 1.0)
ob_humanfemale.lineart.crease_threshold = 0.0
_vg = ob_humanfemale.vertex_groups.new(name='Head')
_vg.add([70, 72, 73, 130, 131, 132, 136, 137, 138, 139, 140, 141, 142, 143, 144, 145, 194, 195, 196, 197, 198, 199, 202, 203, 326, 327, 328, 329, 330, 331, 332, 333, 334, 335], 1.0, 'REPLACE')
_vg = ob_humanfemale.vertex_groups.new(name='Thigh.Left')
_vg.add([170, 171, 172, 173, 174, 175, 216, 217, 218, 219, 220, 221, 296, 297, 298, 299, 300, 301], 1.0, 'REPLACE')
_vg = ob_humanfemale.vertex_groups.new(name='Thigh.Right')
_vg.add([110, 111, 112, 113, 114, 115, 164, 165, 166, 167, 168, 169, 292, 293, 294, 295, 302, 303], 1.0, 'REPLACE')
_vg = ob_humanfemale.vertex_groups.new(name='Shin.Left')
_vg.add([176, 177, 178, 179, 180, 181, 222, 223, 224, 225, 226, 227, 286, 287, 288, 289, 290, 291], 1.0, 'REPLACE')
_vg = ob_humanfemale.vertex_groups.new(name='Shin.Right')
_vg.add([104, 105, 106, 107, 108, 109, 158, 159, 160, 161, 162, 163, 280, 281, 282, 283, 284, 285], 1.0, 'REPLACE')
_vg = ob_humanfemale.vertex_groups.new(name='Forearm.Right')
_vg.add([0, 1, 2, 3, 4, 5, 74, 75, 76, 77, 78, 79, 146, 147, 148, 149, 150, 151], 1.0, 'REPLACE')
_vg = ob_humanfemale.vertex_groups.new(name='Forearm.Left')
_vg.add([188, 189, 190, 191, 192, 193, 248, 249, 250, 251, 252, 253, 260, 261, 262, 263, 264, 265], 1.0, 'REPLACE')
_vg = ob_humanfemale.vertex_groups.new(name='Upperarm.Left')
_vg.add([182, 183, 184, 185, 186, 187, 254, 255, 256, 257, 260, 261, 262, 263, 264, 265, 320, 321, 322, 323, 324, 325], 1.0, 'REPLACE')
_vg = ob_humanfemale.vertex_groups.new(name='Upperarm.Right')
_vg.add([74, 75, 76, 77, 78, 79, 82, 83, 84, 85, 152, 153, 154, 155, 156, 157, 314, 315, 316, 317, 318, 319], 1.0, 'REPLACE')
_vg = ob_humanfemale.vertex_groups.new(name='Foot.Left')
_vg.add([210, 211, 212, 213, 214, 215, 222, 223, 224, 225, 226, 227, 274, 275, 276, 277, 278, 279], 1.0, 'REPLACE')
_vg = ob_humanfemale.vertex_groups.new(name='Foot.Right')
_vg.add([104, 105, 106, 107, 108, 109, 116, 117, 118, 119, 120, 121, 268, 269, 270, 271, 272, 273], 1.0, 'REPLACE')
_vg = ob_humanfemale.vertex_groups.new(name='Back')
_vg.add([71, 80, 81, 82, 83, 84, 85, 86, 87, 88, 89, 90, 91, 92, 93, 94, 95, 128, 129, 133, 134, 135, 200, 201, 239, 240, 241, 242, 243, 244, 245, 246, 247, 254, 255, 256, 257, 258, 259, 267, 304, 305, 306, 307, 308, 309, 310, 311, 312, 313, 400, 401, 402, 403, 404, 405, 406, 407, 408, 409], 1.0, 'REPLACE')
_vg = ob_humanfemale.vertex_groups.new(name='Toes.Right')
_vg.add([122, 123, 124, 125, 126, 127, 268, 269, 270, 271, 272, 273], 1.0, 'REPLACE')
_vg = ob_humanfemale.vertex_groups.new(name='Toes.Left')
_vg.add([204, 205, 206, 207, 208, 209, 274, 275, 276, 277, 278, 279], 1.0, 'REPLACE')
_vg = ob_humanfemale.vertex_groups.new(name='Hand.Right')
_vg.add([0, 1, 2, 3, 4, 5, 6, 7, 8, 9, 10, 11, 12, 13, 14, 15, 40, 41, 42, 43, 60, 61, 62, 63, 64, 65, 66, 67, 68, 69], 1.0, 'REPLACE')
_vg = ob_humanfemale.vertex_groups.new(name='Fingers1.Right')
_vg.add([7, 8, 10, 11, 12, 13, 16, 17, 18, 19, 24, 25, 26, 27, 32, 33, 34, 35, 56, 57, 58, 59, 60, 61, 62, 63], 1.0, 'REPLACE')
_vg = ob_humanfemale.vertex_groups.new(name='Fingers2.Right')
_vg.add([16, 17, 18, 19, 20, 21, 22, 23, 24, 25, 26, 27, 28, 29, 30, 31, 32, 33, 34, 35, 36, 37, 38, 39, 52, 53, 54, 55, 56, 57, 58, 59], 1.0, 'REPLACE')
_vg = ob_humanfemale.vertex_groups.new(name='Thumb2.Right')
_vg.add([44, 45, 46, 47, 48, 49, 50, 51], 1.0, 'REPLACE')
_vg = ob_humanfemale.vertex_groups.new(name='Thumb1.Right')
_vg.add([6, 40, 42, 44, 45, 46, 47], 1.0, 'REPLACE')
_vg = ob_humanfemale.vertex_groups.new(name='Hand.Left')
_vg.add([248, 249, 250, 251, 252, 253, 336, 337, 338, 339, 340, 341, 342, 343, 344, 345, 362, 363, 364, 365, 390, 391, 392, 393, 394, 395, 396, 397, 398, 399], 1.0, 'REPLACE')
_vg = ob_humanfemale.vertex_groups.new(name='Fingers1.Left')
_vg.add([342, 343, 344, 345, 346, 347, 348, 349, 370, 371, 372, 373, 378, 379, 380, 381, 386, 387, 388, 389, 392, 393, 394, 395, 397, 398], 1.0, 'REPLACE')
_vg = ob_humanfemale.vertex_groups.new(name='Fingers2.Left')
_vg.add([346, 347, 348, 349, 350, 351, 352, 353, 366, 367, 368, 369, 370, 371, 372, 373, 374, 375, 376, 377, 378, 379, 380, 381, 382, 383, 384, 385, 386, 387, 388, 389], 1.0, 'REPLACE')
_vg = ob_humanfemale.vertex_groups.new(name='Thumb2.Left')
_vg.add([354, 355, 356, 357, 358, 359, 360, 361], 1.0, 'REPLACE')
_vg = ob_humanfemale.vertex_groups.new(name='Thumb1.Left')
_vg.add([358, 359, 360, 361, 363, 365, 399], 1.0, 'REPLACE')
_vg = ob_humanfemale.vertex_groups.new(name='Hip')
_vg.add([96, 97, 98, 99, 100, 101, 102, 103, 228, 229, 230, 231, 232, 233, 234, 235, 236, 237, 238, 266], 1.0, 'REPLACE')
_m = ob_humanfemale.modifiers.new('Armature', 'ARMATURE')
_m.object = ob_femalearm
ob_shadowplane.location = (0.0, 0.0, 0.0)
ob_shadowplane.scale = (10.0, 10.0, 10.0)
ob_shadowplane.lock_rotations_4d = False
ob_shadowplane.empty_display_type = 'ARROWS'
ob_shadowplane.lineart.crease_threshold = 0.0

# ---- collection membership
col_collection_1.objects.link(ob_camera)
col_collection_1.objects.link(ob_lamp)
col_collection_1.objects.link(ob_renderplatform)
col_collection_1.objects.link(ob_femalearm)
col_collection_1.objects.link(ob_dagger)
col_collection_1.objects.link(ob_humanfemale)
col_collection_1.objects.link(ob_shadowplane)

# ---- scene / render settings (as saved in the file)
scene.camera = ob_camera
scene.frame_start = 1; scene.frame_end = 28; scene.frame_set(1)
scene.render.engine = 'BLENDER_EEVEE_NEXT'
scene.render.image_settings.compression = 90
scene.render.resolution_x = 128
scene.render.resolution_y = 128
scene.render.pixel_aspect_x = 100.0
scene.render.pixel_aspect_y = 100.0
scene.render.fps = 10
scene.render.dither_intensity = 0.0
scene.render.film_transparent = True
scene.render.use_compositing = False
scene.render.use_sequencer = False
scene.render.use_bake_selected_to_active = True
scene.render.bake_margin = 2
scene.render.bake_bias = 0.0
scene.render.use_stamp_time = False
scene.render.use_stamp_date = False
scene.render.use_stamp_frame = False
scene.render.use_stamp_camera = False
scene.render.use_stamp_scene = False
scene.render.use_stamp_filename = False
scene.render.use_stamp_render_time = False
scene.render.stamp_font_size = 0
scene.cycles.use_denoising = False
scene.cycles.samples = 10
scene.cycles.sampling_pattern = 'TABULATED_SOBOL'
scene.cycles.light_sampling_threshold = 0.0
scene.cycles.use_adaptive_sampling = False
scene.cycles.use_light_tree = False
scene.cycles.blur_glossy = 0.0
scene.cycles.volume_bounces = 1
scene.cycles.pixel_filter_type = 'GAUSSIAN'
scene.cycles.sample_clamp_indirect = 0.0
scene.view_settings.view_transform = 'Raw'
bpy.context.view_layer.update()
